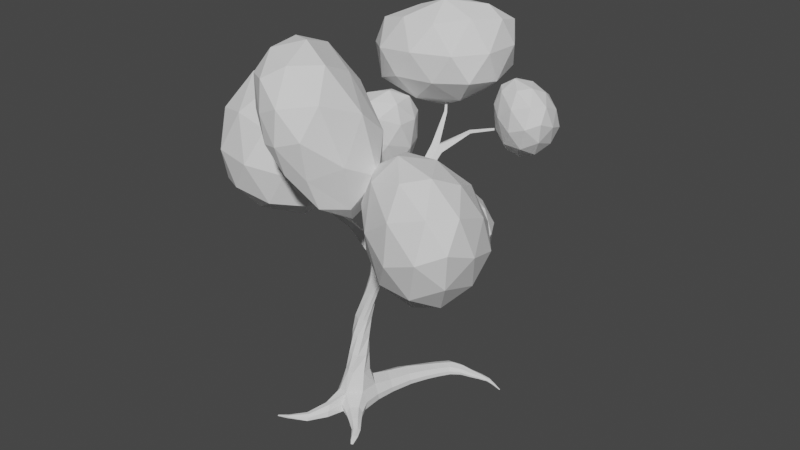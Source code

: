 # Source: tree.blend  (saved by Blender 2.91.10; exported with 4.5.12 LTS)
import bpy
from mathutils import Matrix  # noqa: F401  (used for matrix-valued properties, if any)

bpy.ops.wm.read_factory_settings(use_empty=True)
scene = bpy.context.scene
scene.name = 'Scene'

# ---- collections
col_collection = bpy.data.collections.new('Collection'); scene.collection.children.link(col_collection)

# ---- world
world_world = bpy.data.worlds.new('World'); scene.world = world_world
world_world.use_nodes = True; world_world.node_tree.nodes.clear()
_N = world_world.node_tree.nodes; _L = world_world.node_tree.links
n0 = _N.new('ShaderNodeOutputWorld'); n0.name = 'World Output'; n0.location = (300, 300)
n1 = _N.new('ShaderNodeBackground'); n1.name = 'Background'; n1.location = (10, 300)
n1.inputs[0].default_value = (0.05088, 0.05088, 0.05088, 1.0)
_L.new(n1.outputs[0], n0.inputs[0])
n0.is_active_output = True
world_world.color = (0.05088, 0.05088, 0.05088)
world_world.use_sun_shadow = False
world_world.sun_shadow_jitter_overblur = 0.0

# ---- meshes
me_cylindre = bpy.data.meshes.new('Cylindre')
me_cylindre.from_pydata([(-7.86, 10.17, -1.308), (-5.402, 5.604, 14.25), (8.799, 5.696, -1.07), (3.052, 5.969, 15.08), (9.376, -3.366, -0.9242), (4.332, 0.4269, 15.79), (0.03737, -11.17, -0.8359), (0.134, -3.434, 16.36), (-10.61, -3.608, -1.605), (-5.345, -1.754, 16.22), (-10.94, 2.387, -1.611), (-6.954, 2.255, 15.47), (-6.581, 7.181, 5.358), (5.41, 6.364, 6.039), (5.638, -2.125, 8.395), (-1.393, -6.672, 7.734), (-8.488, -2.919, 7.208), (-8.6, 1.708, 6.761), (8.519, -7.859, 4.039), (10.99, -6.806, -1.748), (4.206, -13.61, -1.204), (4.652, -11.57, 3.67), (11.87, -12.97, 3.225), (14.42, -11.41, -1.534), (8.137, -16.08, -1.524), (9.609, -14.46, 2.569), (15.82, -16.95, 0.9314), (17.07, -15.48, -1.267), (12.21, -18.16, -1.603), (13.66, -17.94, 0.4711), (17.74, -21.44, -0.167), (17.56, -19.23, -1.346), (15.11, -19.91, -1.849), (15.48, -21.96, -0.81), (17.97, -22.89, -1.21), (17.85, -21.85, -1.765), (16.2, -22.17, -2.001), (16.45, -23.13, -1.513), (-0.7075, 9.752, 32.04), (-6.554, 7.986, 32.27), (2.14, 7.779, 32.28), (1.235, 2.915, 33.28), (-3.515, 1.287, 33.8), (-7.359, 4.522, 33.32), (17.68, -24.06, -3.268), (17.63, -23.67, -3.476), (17.01, -23.79, -3.564), (17.11, -24.15, -3.381), (-0.5938, 11.42, 49.7), (-2.874, 7.346, 50.35), (2.996, 10.64, 48.79), (4.144, 7.048, 48.51), (1.703, 4.228, 49.15), (-1.887, 5.003, 50.06), (7.237, 11.25, 76.77), (6.73, 7.555, 77.4), (10.67, 12.56, 75.86), (13.59, 10.17, 75.58), (13.09, 6.479, 76.22), (9.662, 5.504, 77.04), (10.0, 22.42, 93.21), (7.638, 20.38, 95.36), (12.51, 20.98, 94.57), (8.563, 18.7, 96.82), (30.12, 2.599, 90.19), (29.04, 4.208, 92.76), (28.9, -0.02163, 90.03), (27.07, -0.143, 92.38), (0.0156, 13.23, -0.9431), (-1.369, 9.681, 14.39), (-6.0, -7.729, -1.181), (-2.605, -2.594, 16.29), (-4.835, -6.153, 7.205), (-0.4161, 12.04, 8.354), (-4.049, 10.17, 32.16), (-1.14, 2.101, 33.54), (-2.569, 9.865, 49.88), (2.923, 5.638, 48.83), (6.984, 9.403, 77.09), (13.34, 8.327, 75.9), (11.25, 9.39, 79.61), (7.98, 21.67, 94.45), (11.73, 18.39, 95.74), (29.51, 1.288, 90.11), (26.68, 2.732, 93.64), (6.799, 5.119, 61.61), (3.29, 5.38, 62.8), (7.486, 11.46, 63.1), (8.937, 8.239, 61.76), (2.083, 6.937, 64.15), (3.898, 11.57, 64.3), (7.868, 6.679, 61.68), (2.612, 9.457, 64.21), (1.671, 7.821, 22.74), (3.347, 3.733, 23.21), (-4.752, -0.6426, 24.19), (-7.225, 3.483, 23.46), (-6.081, 7.079, 22.29), (0.8838, -0.8928, 24.07), (-1.901, -1.08, 24.21), (-2.333, 8.979, 22.34), (1.918, 8.838, 40.63), (1.512, 5.686, 40.93), (-6.594, 8.285, 41.71), (-0.806, 11.47, 40.79), (-5.669, 4.311, 42.04), (-1.106, 2.936, 41.51), (0.3246, 4.7, 41.15), (-4.273, 11.26, 41.12), (0.9382, 5.514, 56.33), (6.14, 7.805, 55.27), (1.701, 11.23, 56.99), (4.084, 5.154, 55.41), (4.904, 10.68, 56.07), (-0.2552, 7.065, 57.2), (5.059, 6.461, 55.36), (0.2513, 9.618, 56.96), (10.47, 6.101, 71.03), (9.888, 12.02, 71.5), (5.741, 6.468, 73.75), (11.07, 7.57, 70.94), (5.844, 9.323, 72.6), (7.721, 4.523, 72.94), (11.97, 9.124, 70.74), (6.542, 11.11, 72.51), (5.336, 32.67, -1.285), (11.73, 26.2, -1.399), (9.366, 26.48, 4.421), (-1.189, 30.06, -1.539), (-0.3325, 27.48, 4.13), (4.856, 31.58, 5.57), (18.96, 51.2, -1.879), (19.57, 44.62, -1.962), (18.37, 45.87, 2.263), (14.1, 52.73, -2.063), (13.91, 50.67, 2.284), (18.19, 50.81, 3.097), (36.18, 54.53, -3.008), (35.54, 53.18, -2.425), (36.27, 53.56, -1.681), (35.68, 55.55, -2.496), (36.13, 55.27, -1.519), (36.92, 54.53, -2.029), (9.371, 14.54, -1.237), (6.896, 14.98, 5.397), (-4.724, 18.41, -1.147), (1.951, 21.08, -0.9263), (-3.999, 15.91, 4.631), (1.408, 20.22, 7.491), (6.237, 39.88, -1.493), (11.62, 40.36, -1.286), (6.295, 37.79, 3.132), (14.89, 34.17, -1.379), (11.03, 39.66, 4.308), (13.22, 34.9, 3.37), (10.17, 46.31, -1.778), (10.1, 44.23, 2.708), (14.61, 45.23, 3.702), (15.79, 40.38, 2.816), (15.29, 45.78, -1.582), (17.23, 39.39, -1.67), (27.38, 50.03, 0.2522), (28.04, 52.5, 0.7171), (27.79, 49.24, -2.102), (26.31, 54.07, -2.159), (28.48, 52.57, -2.056), (25.86, 53.19, 0.2152), (22.78, 52.55, 1.761), (23.36, 52.76, -1.943), (22.46, 49.05, 1.14), (23.2, 48.06, -2.004), (20.06, 54.28, -2.08), (19.71, 52.91, 1.127), (32.08, 51.86, -0.4754), (32.24, 51.23, -2.183), (31.98, 54.89, -2.224), (31.48, 54.4, -0.5274), (32.95, 53.5, -0.1382), (33.27, 53.48, -2.15), (39.16, 54.73, -4.303), (38.84, 54.06, -4.016), (39.2, 54.25, -3.649), (38.91, 55.23, -4.051), (39.13, 55.09, -3.57), (39.52, 54.73, -3.821), (40.37, 55.3, -5.419), (40.13, 54.78, -5.197), (40.4, 54.93, -4.914), (40.18, 55.69, -5.224), (40.35, 55.58, -4.853), (40.65, 55.3, -5.047), (40.37, 55.3, -5.419), (40.13, 54.78, -5.197), (40.4, 54.93, -4.914), (40.18, 55.69, -5.224), (40.35, 55.58, -4.853), (40.65, 55.3, -5.047), (41.69, 56.0, -6.7), (41.57, 55.75, -6.592), (41.7, 55.82, -6.453), (41.59, 56.19, -6.605), (41.68, 56.14, -6.423), (41.82, 56.0, -6.518), (-6.76, -24.54, 1.606), (-6.397, -27.06, -1.663), (-10.18, -25.32, -1.957), (-9.313, -24.15, 1.394), (-6.88, -15.68, -2.177), (-4.87, -15.24, 5.069), (-1.428, -15.76, 5.476), (0.3872, -18.91, -1.046), (7.105, 6.03, 2.484), (7.826, -2.441, 3.616), (-1.217, -8.479, 3.644), (-10.23, -3.584, 2.752), (-10.55, 1.99, 2.533), (-7.221, 8.674, 2.025), (9.535, -7.224, 1.138), (4.151, -12.8, 1.186), (13.01, -11.94, 0.7544), (8.231, -15.51, 0.3468), (16.44, -16.02, -0.395), (12.95, -17.87, -0.6292), (18.26, -19.79, -0.9863), (14.99, -21.41, -1.462), (18.52, -21.82, -1.717), (16.02, -23.13, -1.89), (18.26, -23.32, -3.602), (17.06, -23.97, -3.473), (-6.222, -7.507, 2.945), (10.55, 26.34, 1.511), (-0.7608, 28.77, 1.296), (18.97, 45.24, 0.1505), (14.0, 51.7, 0.1106), (35.91, 53.37, -2.053), (35.91, 55.41, -2.008), (-4.362, 17.16, 1.742), (8.134, 14.76, 2.08), (14.06, 34.53, 0.9958), (6.266, 38.83, 0.8199), (16.51, 39.89, 0.5731), (10.13, 45.27, 0.4652), (26.09, 53.63, -0.9719), (27.58, 49.63, -0.9251), (22.83, 48.55, -0.4322), (19.89, 53.6, -0.4765), (31.73, 54.64, -1.376), (32.16, 51.55, -1.329), (39.02, 54.15, -3.833), (39.02, 55.16, -3.81), (40.27, 54.86, -5.056), (40.26, 55.63, -5.039), (40.27, 54.86, -5.056), (40.26, 55.63, -5.039), (41.64, 55.79, -6.522), (41.64, 56.17, -6.514), (41.76, 56.0, -6.609), (-6.579, -25.8, -0.02868), (-10.32, -24.31, -0.5713), (-1.183, -17.46, 2.329), (-6.419, -15.43, 1.328), (-17.03, -30.19, -0.9752), (-17.59, -30.47, -1.784), (-17.35, -28.43, -1.929), (-16.46, -29.92, -0.1664), (-16.66, -28.66, -0.2712), (-17.0, -28.54, -1.1), (-23.61, -30.21, -3.034), (-23.53, -30.29, -3.206), (-23.46, -29.88, -3.229), (-23.69, -30.13, -2.862), (-23.68, -29.88, -2.94), (-23.57, -29.88, -3.085), (63.48, -16.53, 102.2), (63.73, -16.35, 103.2), (63.33, -16.95, 102.2), (63.21, -17.75, 103.0), (63.17, -17.38, 102.1), (63.35, -17.04, 103.7), (42.62, -6.536, 99.77), (43.6, -5.394, 98.9), (43.12, -6.712, 96.98), (42.78, -7.505, 96.92), (43.46, -5.918, 97.05), (42.48, -8.011, 98.6), (14.19, 39.75, 121.2), (13.33, 38.66, 122.4), (18.12, 38.93, 120.1), (15.04, 41.14, 119.6), (14.24, 37.08, 123.5), (16.83, 36.75, 121.5), (24.95, 47.43, 125.5), (22.8, 49.1, 124.5), (24.61, 47.32, 128.2), (22.83, 49.29, 126.5), (35.91, 58.21, 126.2), (34.75, 59.16, 125.7), (35.74, 58.12, 127.6), (34.77, 59.22, 126.8), (10.59, 51.63, 129.1), (9.509, 51.0, 130.2), (9.822, 50.02, 131.9), (12.63, 49.33, 131.8), (4.588, 60.11, 135.9), (4.125, 59.59, 135.8), (3.87, 59.0, 136.5), (4.687, 59.12, 137.5), (0.7188, 0.9699, 94.15), (3.229, -1.541, 93.59), (-0.6149, 0.1284, 91.95), (0.844, -2.281, 91.29), (-12.6, -13.9, 109.6), (-10.14, -15.77, 109.3), (-13.66, -14.58, 107.8), (-12.18, -16.37, 107.4), (-19.64, -22.99, 114.6), (-19.24, -23.26, 114.6), (-19.81, -23.1, 114.3), (-19.55, -23.37, 114.3), (-3.574, 63.71, 140.1), (-3.777, 63.47, 140.0), (-3.886, 63.18, 140.3), (-3.52, 63.22, 140.7), (45.1, 62.41, 126.6), (44.44, 62.97, 126.4), (45.0, 62.33, 127.4), (44.46, 62.99, 127.0)], [], [(73, 69, 3, 13), (13, 3, 5, 14), (14, 5, 7, 15), (72, 71, 9, 16), (96, 95, 42, 43), (16, 9, 11, 17), (17, 11, 1, 12), (68, 2, 4, 6, 70), (215, 17, 12, 216), (94, 93, 38, 40), (214, 16, 17, 215), (229, 72, 16, 214), (6, 4, 19, 20), (211, 13, 14, 212), (146, 145, 128, 125), (18, 21, 25, 22), (212, 14, 18, 217), (14, 15, 21, 18), (213, 6, 20, 218), (24, 23, 27, 28), (20, 19, 23, 24), (218, 20, 24, 220), (217, 18, 22, 219), (222, 28, 32, 224), (220, 24, 28, 222), (219, 22, 26, 221), (22, 25, 29, 26), (30, 33, 37, 34), (221, 26, 30, 223), (26, 29, 33, 30), (28, 27, 31, 32), (226, 36, 46, 228), (32, 31, 35, 36), (224, 32, 36, 226), (223, 30, 34, 225), (108, 103, 49, 76), (102, 101, 50, 51), (100, 97, 39, 74), (98, 94, 40, 41), (97, 96, 43, 39), (99, 98, 41, 75), (227, 44, 47, 228), (225, 34, 44, 227), (34, 37, 47, 44), (36, 35, 45, 46), (123, 118, 56, 57), (122, 117, 58, 59), (103, 105, 53, 49), (107, 102, 51, 77), (101, 104, 48, 50), (105, 106, 52, 53), (56, 54, 60, 62), (79, 57, 64, 83), (121, 119, 55, 78), (55, 119, 309, 307), (120, 123, 57, 79), (118, 124, 54, 56), (81, 61, 286, 285), (80, 56, 62, 82), (78, 55, 61, 81), (55, 59, 63, 61), (282, 281, 275, 277), (80, 59, 67, 84), (59, 58, 66, 67), (57, 56, 65, 64), (56, 80, 84, 65), (280, 279, 278, 274), (54, 78, 81, 60), (59, 80, 82, 63), (61, 63, 289, 286), (117, 120, 79, 58), (124, 121, 78, 54), (58, 79, 83, 66), (106, 107, 77, 52), (95, 99, 75, 42), (93, 100, 74, 38), (104, 108, 76, 48), (237, 143, 126, 230), (260, 207, 205, 258), (0, 68, 70, 8, 10), (15, 7, 71, 72), (12, 1, 69, 73), (111, 116, 92, 90), (112, 115, 91, 85), (113, 111, 90, 87), (115, 110, 88, 91), (114, 109, 86, 89), (116, 114, 89, 92), (109, 112, 85, 86), (110, 113, 87, 88), (3, 69, 100, 93), (9, 71, 99, 95), (71, 7, 98, 99), (1, 11, 96, 97), (7, 5, 94, 98), (69, 1, 97, 100), (5, 3, 93, 94), (11, 9, 95, 96), (38, 74, 108, 104), (42, 75, 107, 106), (43, 42, 106, 105), (40, 38, 104, 101), (75, 41, 102, 107), (39, 43, 105, 103), (41, 40, 101, 102), (74, 39, 103, 108), (51, 50, 113, 110), (53, 52, 112, 109), (76, 49, 114, 116), (49, 53, 109, 114), (77, 51, 110, 115), (50, 48, 111, 113), (52, 77, 115, 112), (48, 76, 116, 111), (90, 92, 121, 124), (85, 91, 120, 117), (87, 90, 124, 118), (91, 88, 123, 120), (89, 86, 122, 119), (92, 89, 119, 121), (86, 85, 117, 122), (88, 87, 118, 123), (241, 156, 135, 233), (159, 155, 134, 131), (236, 147, 129, 231), (148, 144, 127, 130), (147, 148, 130, 129), (143, 146, 125, 126), (247, 174, 138, 234), (177, 173, 139, 142), (160, 159, 131, 132), (156, 157, 136, 135), (157, 158, 133, 136), (240, 160, 132, 232), (138, 137, 179, 180), (235, 141, 183, 249), (178, 175, 140, 137), (246, 176, 141, 235), (174, 178, 137, 138), (176, 177, 142, 141), (2, 68, 146, 143), (12, 73, 148, 147), (73, 13, 144, 148), (216, 12, 147, 236), (211, 2, 143, 237), (68, 0, 145, 146), (230, 126, 152, 238), (130, 127, 154, 153), (129, 130, 153, 151), (126, 125, 150, 152), (125, 128, 149, 150), (231, 129, 151, 239), (238, 152, 160, 240), (153, 154, 158, 157), (151, 153, 157, 156), (152, 150, 159, 160), (150, 149, 155, 159), (239, 151, 156, 241), (172, 167, 162, 166), (170, 168, 165, 163), (245, 172, 166, 242), (168, 171, 164, 165), (167, 169, 161, 162), (244, 170, 163, 243), (232, 132, 170, 244), (136, 133, 169, 167), (131, 134, 171, 168), (233, 135, 172, 245), (132, 131, 168, 170), (135, 136, 167, 172), (166, 162, 177, 176), (163, 165, 178, 174), (242, 166, 176, 246), (165, 164, 175, 178), (162, 161, 173, 177), (243, 163, 174, 247), (249, 183, 189, 251), (179, 182, 188, 185), (141, 142, 184, 183), (142, 139, 181, 184), (234, 138, 180, 248), (137, 140, 182, 179), (190, 187, 193, 196), (189, 190, 196, 195), (180, 179, 185, 186), (183, 184, 190, 189), (184, 181, 187, 190), (248, 180, 186, 250), (253, 195, 201, 255), (191, 194, 200, 197), (250, 186, 192, 252), (185, 188, 194, 191), (251, 189, 195, 253), (186, 185, 191, 192), (256, 202, 199, 254), (255, 201, 202, 256), (192, 191, 197, 198), (195, 196, 202, 201), (196, 193, 199, 202), (252, 192, 198, 254), (204, 257, 261, 262), (209, 208, 206, 203), (207, 210, 204, 205), (259, 209, 203, 257), (213, 15, 209, 259), (70, 6, 210, 207), (15, 72, 208, 209), (229, 70, 207, 260), (72, 229, 260, 208), (6, 213, 259, 210), (210, 259, 257, 204), (203, 206, 265, 264), (193, 252, 254, 199), (200, 255, 256, 197), (197, 256, 254, 198), (188, 251, 253, 194), (187, 250, 252, 193), (194, 253, 255, 200), (181, 248, 250, 187), (139, 234, 248, 181), (182, 249, 251, 188), (161, 243, 247, 173), (164, 242, 246, 175), (134, 233, 245, 171), (133, 232, 244, 169), (169, 244, 243, 161), (171, 245, 242, 164), (149, 239, 241, 155), (154, 238, 240, 158), (128, 231, 239, 149), (127, 230, 238, 154), (13, 211, 237, 144), (0, 216, 236, 145), (175, 246, 235, 140), (140, 235, 249, 182), (158, 240, 232, 133), (173, 247, 234, 139), (145, 236, 231, 128), (155, 241, 233, 134), (208, 260, 258, 206), (144, 237, 230, 127), (35, 225, 227, 45), (45, 227, 228, 46), (31, 223, 225, 35), (33, 224, 226, 37), (37, 226, 228, 47), (27, 221, 223, 31), (23, 219, 221, 27), (25, 220, 222, 29), (29, 222, 224, 33), (19, 217, 219, 23), (21, 218, 220, 25), (15, 213, 218, 21), (4, 212, 217, 19), (2, 211, 212, 4), (70, 229, 214, 8), (8, 214, 215, 10), (10, 215, 216, 0), (266, 263, 269, 272), (265, 266, 272, 271), (257, 203, 264, 261), (258, 205, 263, 266), (205, 204, 262, 263), (206, 258, 266, 265), (267, 270, 271, 272), (268, 267, 272, 269), (263, 262, 268, 269), (261, 264, 270, 267), (264, 265, 271, 270), (262, 261, 267, 268), (278, 276, 277, 275), (274, 278, 275, 273), (281, 283, 273, 275), (279, 284, 276, 278), (284, 282, 277, 276), (283, 280, 274, 273), (64, 65, 280, 283), (67, 66, 282, 284), (84, 67, 284, 279), (83, 64, 283, 281), (65, 84, 279, 280), (66, 83, 281, 282), (290, 285, 299, 302), (290, 287, 291, 293), (60, 81, 285, 288), (82, 62, 287, 290), (62, 60, 288, 287), (63, 82, 290, 289), (292, 294, 298, 296), (287, 288, 292, 291), (285, 290, 293, 294), (288, 285, 294, 292), (298, 297, 325, 326), (291, 292, 296, 295), (294, 293, 297, 298), (293, 291, 295, 297), (301, 302, 306, 305), (286, 289, 301, 300), (285, 286, 300, 299), (289, 290, 302, 301), (303, 304, 320, 319), (299, 300, 304, 303), (302, 299, 303, 306), (300, 301, 305, 304), (309, 310, 314, 313), (122, 59, 308, 310), (119, 122, 310, 309), (59, 55, 307, 308), (314, 312, 316, 318), (307, 309, 313, 311), (310, 308, 312, 314), (308, 307, 311, 312), (317, 318, 316, 315), (312, 311, 315, 316), (313, 314, 318, 317), (311, 313, 317, 315), (319, 320, 321, 322), (306, 303, 319, 322), (304, 305, 321, 320), (305, 306, 322, 321), (324, 326, 325, 323), (297, 295, 323, 325), (296, 298, 326, 324), (295, 296, 324, 323)])
_uv = me_cylindre.uv_layers.new(name='CarteUV')
_uv.uv.foreach_set('vector', [0.9167, 0.5963, 0.9167, 1.0, 0.8333, 1.0, 0.8333, 0.5963, 0.8333, 0.5963, 0.8333, 1.0, 0.6667, 1.0, 0.6667, 0.5963, 0.6667, 0.5963, 0.6667, 1.0, 0.5, 1.0, 0.5, 0.5963, 0.4167, 0.5963, 0.4167, 1.0, 0.3333, 1.0, 0.3333, 0.5963, 0.1667, 1.0, 0.3333, 1.0, 0.3333, 1.0, 0.1667, 1.0, 0.3333, 0.5963, 0.3333, 1.0, 0.1667, 1.0, 0.1667, 0.5963, 0.1667, 0.5963, 0.1667, 1.0, -8.941e-08, 1.0, -8.941e-08, 0.5963, 0.8539, 0.43, 0.9578, 0.37, 0.9578, 0.13, 0.75, 0.01, 0.6461, 0.07, 0.1667, 0.5482, 0.1667, 0.5963, -8.941e-08, 0.5963, -8.941e-08, 0.5482, 0.6667, 1.0, 0.8333, 1.0, 0.8333, 1.0, 0.6667, 1.0, 0.3333, 0.5482, 0.3333, 0.5963, 0.1667, 0.5963, 0.1667, 0.5482, 0.4167, 0.5482, 0.4167, 0.5963, 0.3333, 0.5963, 0.3333, 0.5482, 0.75, 0.01, 0.9578, 0.13, 0.9578, 0.13, 0.6898, -0.02473, 0.8333, 0.5482, 0.8333, 0.5963, 0.6667, 0.5963, 0.6667, 0.5482, 0.8539, 0.43, 0.75, 0.49, 0.75, 0.49, 0.8539, 0.43, 0.6667, 0.5963, 0.5, 0.5963, 0.5, 0.5963, 0.6667, 0.5963, 0.6667, 0.5482, 0.6667, 0.5963, 0.6667, 0.5963, 0.6667, 0.5482, 0.6667, 0.5963, 0.5, 0.5963, 0.5, 0.5963, 0.6667, 0.5963, 0.5, 0.5482, 0.5, 0.5, 0.5, 0.4504, 0.5, 0.5482, 0.75, 0.01, 0.9578, 0.13, 0.9578, 0.13, 0.75, 0.01, 0.6898, -0.02473, 0.9578, 0.13, 0.9578, 0.13, 0.75, 0.01, 0.5, 0.5482, 0.5, 0.4504, 0.5, 0.5, 0.5, 0.5482, 0.6667, 0.5482, 0.6667, 0.5963, 0.6667, 0.5963, 0.6667, 0.5482, 0.5, 0.5482, 0.5, 0.5, 0.5, 0.5, 0.5, 0.5482, 0.5, 0.5482, 0.5, 0.5, 0.5, 0.5, 0.5, 0.5482, 0.6667, 0.5482, 0.6667, 0.5963, 0.6667, 0.5963, 0.6667, 0.5482, 0.6667, 0.5963, 0.5, 0.5963, 0.5, 0.5963, 0.6667, 0.5963, 0.6667, 0.5963, 0.5, 0.5963, 0.5, 0.5963, 0.6667, 0.5963, 0.6667, 0.5482, 0.6667, 0.5963, 0.6667, 0.5963, 0.6667, 0.5482, 0.6667, 0.5963, 0.5, 0.5963, 0.5, 0.5963, 0.6667, 0.5963, 0.75, 0.01, 0.9578, 0.13, 0.9578, 0.13, 0.75, 0.01, 0.5, 0.5482, 0.5, 0.5, 0.5, 0.5, 0.5, 0.5482, 0.75, 0.01, 0.9578, 0.13, 0.9578, 0.13, 0.75, 0.01, 0.5, 0.5482, 0.5, 0.5, 0.5, 0.5, 0.5, 0.5482, 0.6667, 0.5482, 0.6667, 0.5963, 0.6667, 0.5963, 0.6667, 0.5482, 0.9167, 1.0, 1.0, 1.0, 1.0, 1.0, 0.9167, 1.0, 0.5, 1.0, 0.6667, 1.0, 0.6667, 1.0, 0.5, 1.0, 0.9167, 1.0, 1.0, 1.0, 1.0, 1.0, 0.9167, 1.0, 0.5, 1.0, 0.6667, 1.0, 0.6667, 1.0, 0.5, 1.0, -8.941e-08, 1.0, 0.1667, 1.0, 0.1667, 1.0, -8.941e-08, 1.0, 0.4167, 1.0, 0.5, 1.0, 0.5, 1.0, 0.4167, 1.0, 0.6667, 0.5482, 0.6667, 0.5963, 0.5, 0.5963, 0.5, 0.5482, 0.6667, 0.5482, 0.6667, 0.5963, 0.6667, 0.5963, 0.6667, 0.5482, 0.6667, 0.5963, 0.5, 0.5963, 0.5, 0.5963, 0.6667, 0.5963, 0.75, 0.01, 0.9578, 0.13, 0.9578, 0.13, 0.75, 0.01, 0.5, 1.0, 0.6667, 1.0, 0.6667, 1.0, 0.5, 1.0, 0.1667, 1.0, 0.3333, 1.0, 0.3333, 1.0, 0.1667, 1.0, -8.941e-08, 1.0, 0.1667, 1.0, 0.1667, 1.0, -8.941e-08, 1.0, 0.4167, 1.0, 0.5, 1.0, 0.5, 1.0, 0.4167, 1.0, 0.6667, 1.0, 0.8333, 1.0, 0.8333, 1.0, 0.6667, 1.0, 0.1667, 1.0, 0.3333, 1.0, 0.3333, 1.0, 0.1667, 1.0, 0.6667, 1.0, 0.8333, 1.0, 0.8333, 1.0, 0.6667, 1.0, 0.4167, 1.0, 0.5, 1.0, 0.5, 1.0, 0.4167, 1.0, 0.9167, 1.0, 1.0, 1.0, 1.0, 1.0, 0.9167, 1.0, 1.0, 1.0, 1.0, 1.0, 1.0, 1.0, 1.0, 1.0, 0.4167, 1.0, 0.5, 1.0, 0.5, 1.0, 0.4167, 1.0, 0.6667, 1.0, 0.8333, 1.0, 0.8333, 1.0, 0.6667, 1.0, 0.9167, 1.0, 1.0, 1.0, 1.02, 1.0, 0.9316, 1.0, 0.25, 0.25, 0.4578, 0.13, 0.4578, 0.13, 0.25, 0.25, 0.9167, 1.0, 1.0, 1.0, 1.0, 1.0, 0.9167, 1.0, -8.941e-08, 1.0, 0.1667, 1.0, 0.1667, 1.0, -8.941e-08, 1.0, 0.3333, 1.0, 0.4167, 1.0, 0.4167, 1.0, 0.3333, 1.0, 0.25, 0.25, 0.04215, 0.37, 0.04215, 0.37, 0.25, 0.25, 0.1667, 1.0, 0.3333, 1.0, 0.3333, 1.0, 0.1667, 1.0, 0.5, 1.0, 0.6667, 1.0, 0.6667, 1.0, 0.5, 1.0, 0.4578, 0.13, 0.25, 0.25, 0.25, 0.25, 0.4578, 0.13, 0.4578, 0.13, 0.25, 0.25, 0.25, 0.25, 0.4578, 0.13, 0.8333, 1.0, 0.9167, 1.0, 0.9167, 1.0, 0.8333, 1.0, 0.04215, 0.37, 0.25, 0.25, 0.25, 0.25, 0.04215, 0.37, -8.941e-08, 1.0, 0.1667, 1.0, 0.1667, 1.0, 0.03218, 1.0, 0.3333, 1.0, 0.4167, 1.0, 0.4167, 1.0, 0.3333, 1.0, 0.8333, 1.0, 0.9167, 1.0, 0.9167, 1.0, 0.8333, 1.0, 0.3333, 1.0, 0.4167, 1.0, 0.4167, 1.0, 0.3333, 1.0, 0.3333, 1.0, 0.4167, 1.0, 0.4167, 1.0, 0.3333, 1.0, 0.3333, 1.0, 0.4167, 1.0, 0.4167, 1.0, 0.3333, 1.0, 0.8333, 1.0, 0.9167, 1.0, 0.9167, 1.0, 0.8333, 1.0, 0.8333, 1.0, 0.9167, 1.0, 0.9167, 1.0, 0.8333, 1.0, 0.8333, 0.5482, 0.8333, 0.5, 0.8333, 0.5, 0.8333, 0.5482, 0.4167, 0.5482, 0.4167, 0.5, 0.4167, 0.5, 0.4167, 0.5482, 0.75, 0.49, 0.8539, 0.43, 0.6461, 0.07, 0.5422, 0.13, 0.5422, 0.37, 0.5, 0.5963, 0.5, 1.0, 0.4167, 1.0, 0.4167, 0.5963, 1.0, 0.5963, 1.0, 1.0, 0.9167, 1.0, 0.9167, 0.5963, 0.8333, 1.0, 0.9167, 1.0, 0.9167, 1.0, 0.8333, 1.0, 0.3333, 1.0, 0.4167, 1.0, 0.4167, 1.0, 0.3333, 1.0, 0.6667, 1.0, 0.8333, 1.0, 0.8333, 1.0, 0.6667, 1.0, 0.4167, 1.0, 0.5, 1.0, 0.5, 1.0, 0.4167, 1.0, -8.941e-08, 1.0, 0.1667, 1.0, 0.1667, 1.0, -8.941e-08, 1.0, 0.9167, 1.0, 1.0, 1.0, 1.0, 1.0, 0.9167, 1.0, 0.1667, 1.0, 0.3333, 1.0, 0.3333, 1.0, 0.1667, 1.0, 0.5, 1.0, 0.6667, 1.0, 0.6667, 1.0, 0.5, 1.0, 0.8333, 1.0, 0.9167, 1.0, 0.9167, 1.0, 0.8333, 1.0, 0.3333, 1.0, 0.4167, 1.0, 0.4167, 1.0, 0.3333, 1.0, 0.4167, 1.0, 0.5, 1.0, 0.5, 1.0, 0.4167, 1.0, -8.941e-08, 1.0, 0.1667, 1.0, 0.1667, 1.0, -8.941e-08, 1.0, 0.5, 1.0, 0.6667, 1.0, 0.6667, 1.0, 0.5, 1.0, 0.9167, 1.0, 1.0, 1.0, 1.0, 1.0, 0.9167, 1.0, 0.6667, 1.0, 0.8333, 1.0, 0.8333, 1.0, 0.6667, 1.0, 0.1667, 1.0, 0.3333, 1.0, 0.3333, 1.0, 0.1667, 1.0, 0.8333, 1.0, 0.9167, 1.0, 0.9167, 1.0, 0.8333, 1.0, 0.3333, 1.0, 0.4167, 1.0, 0.4167, 1.0, 0.3333, 1.0, 0.1667, 1.0, 0.3333, 1.0, 0.3333, 1.0, 0.1667, 1.0, 0.6667, 1.0, 0.8333, 1.0, 0.8333, 1.0, 0.6667, 1.0, 0.4167, 1.0, 0.5, 1.0, 0.5, 1.0, 0.4167, 1.0, -8.941e-08, 1.0, 0.1667, 1.0, 0.1667, 1.0, -8.941e-08, 1.0, 0.5, 1.0, 0.6667, 1.0, 0.6667, 1.0, 0.5, 1.0, 0.9167, 1.0, 1.0, 1.0, 1.0, 1.0, 0.9167, 1.0, 0.5, 1.0, 0.6667, 1.0, 0.6667, 1.0, 0.5, 1.0, 0.1667, 1.0, 0.3333, 1.0, 0.3333, 1.0, 0.1667, 1.0, 0.9167, 1.0, 1.0, 1.0, 1.0, 1.0, 0.9167, 1.0, -8.941e-08, 1.0, 0.1667, 1.0, 0.1667, 1.0, -8.941e-08, 1.0, 0.4167, 1.0, 0.5, 1.0, 0.5, 1.0, 0.4167, 1.0, 0.6667, 1.0, 0.8333, 1.0, 0.8333, 1.0, 0.6667, 1.0, 0.3333, 1.0, 0.4167, 1.0, 0.4167, 1.0, 0.3333, 1.0, 0.8333, 1.0, 0.9167, 1.0, 0.9167, 1.0, 0.8333, 1.0, 0.8333, 1.0, 0.9167, 1.0, 0.9167, 1.0, 0.8333, 1.0, 0.3333, 1.0, 0.4167, 1.0, 0.4167, 1.0, 0.3333, 1.0, 0.6667, 1.0, 0.8333, 1.0, 0.8333, 1.0, 0.6667, 1.0, 0.4167, 1.0, 0.5, 1.0, 0.5, 1.0, 0.4167, 1.0, -8.941e-08, 1.0, 0.1667, 1.0, 0.1667, 1.0, -8.941e-08, 1.0, 0.9167, 1.0, 1.0, 1.0, 1.0, 1.0, 0.9167, 1.0, 0.1667, 1.0, 0.3333, 1.0, 0.3333, 1.0, 0.1667, 1.0, 0.5, 1.0, 0.6667, 1.0, 0.6667, 1.0, 0.5, 1.0, -8.941e-08, 0.5482, -8.941e-08, 0.5963, -8.941e-08, 0.5963, -8.941e-08, 0.5482, 0.8539, 0.43, 0.75, 0.49, 0.75, 0.49, 0.8539, 0.43, -8.941e-08, 0.5482, -8.941e-08, 0.5963, -8.941e-08, 0.5963, -8.941e-08, 0.5482, 0.9167, 0.5963, 0.8333, 0.5963, 0.8333, 0.5963, 0.9167, 0.5963, 1.0, 0.5963, 0.9167, 0.5963, 0.9167, 0.5963, 1.0, 0.5963, 0.9578, 0.37, 0.8539, 0.43, 0.8539, 0.43, 0.9578, 0.37, 0.8333, 0.5482, 0.8333, 0.5, 0.8333, 0.5, 0.8333, 0.5482, 0.9167, 0.5963, 0.8333, 0.5963, 0.8333, 0.5963, 0.9167, 0.5963, 0.9578, 0.37, 0.8539, 0.43, 0.8539, 0.43, 0.9578, 0.37, 1.0, 0.5963, 0.9167, 0.5963, 0.9167, 0.5963, 1.0, 0.5963, 0.9167, 0.5963, 0.8333, 0.5963, 0.8333, 0.5963, 0.9167, 0.5963, 0.8333, 0.5482, 0.8333, 0.5, 0.8333, 0.5, 0.8333, 0.5482, 0.9578, 0.37, 0.8539, 0.43, 0.8539, 0.43, 0.9578, 0.37, -8.941e-08, 0.5482, -8.941e-08, 0.5963, -8.941e-08, 0.5963, -8.941e-08, 0.5482, 0.8539, 0.43, 0.75, 0.49, 0.75, 0.49, 0.8539, 0.43, -8.941e-08, 0.5482, -8.941e-08, 0.5963, -8.941e-08, 0.5963, -8.941e-08, 0.5482, 0.9578, 0.37, 0.8539, 0.43, 0.8539, 0.43, 0.9578, 0.37, 1.0, 0.5963, 0.9167, 0.5963, 0.9167, 0.5963, 1.0, 0.5963, 0.9578, 0.37, 0.8539, 0.43, 0.8539, 0.43, 0.9578, 0.37, 1.0, 0.5963, 0.9167, 0.5963, 0.9167, 0.5963, 1.0, 0.5963, 0.9167, 0.5963, 0.8333, 0.5963, 0.8333, 0.5963, 0.9167, 0.5963, -8.941e-08, 0.5482, -8.941e-08, 0.5963, -8.941e-08, 0.5963, -8.941e-08, 0.5482, 0.8333, 0.5482, 0.8333, 0.5, 0.8333, 0.5, 0.8333, 0.5482, 0.8539, 0.43, 0.75, 0.49, 0.75, 0.49, 0.8539, 0.43, 0.8333, 0.5482, 0.8333, 0.5, 0.8333, 0.5, 0.8333, 0.5482, 0.9167, 0.5963, 0.8333, 0.5963, 0.8333, 0.5963, 0.9167, 0.5963, 1.0, 0.5963, 0.9167, 0.5963, 0.9167, 0.5963, 1.0, 0.5963, 0.9578, 0.37, 0.8539, 0.43, 0.8539, 0.43, 0.9578, 0.37, 0.8539, 0.43, 0.75, 0.49, 0.75, 0.49, 0.8539, 0.43, -8.941e-08, 0.5482, -8.941e-08, 0.5963, -8.941e-08, 0.5963, -8.941e-08, 0.5482, 0.8333, 0.5482, 0.8333, 0.5, 0.8333, 0.5, 0.8333, 0.5482, 0.9167, 0.5963, 0.8333, 0.5963, 0.8333, 0.5963, 0.9167, 0.5963, 1.0, 0.5963, 0.9167, 0.5963, 0.9167, 0.5963, 1.0, 0.5963, 0.9578, 0.37, 0.8539, 0.43, 0.8539, 0.43, 0.9578, 0.37, 0.8539, 0.43, 0.75, 0.49, 0.75, 0.49, 0.8539, 0.43, -8.941e-08, 0.5482, -8.941e-08, 0.5963, -8.941e-08, 0.5963, -8.941e-08, 0.5482, 1.0, 0.5963, 0.9167, 0.5963, 0.9167, 0.5963, 1.0, 0.5963, 0.9578, 0.37, 0.8539, 0.43, 0.8539, 0.43, 0.9578, 0.37, -8.941e-08, 0.5482, -8.941e-08, 0.5963, -8.941e-08, 0.5963, -8.941e-08, 0.5482, 0.8539, 0.43, 0.75, 0.49, 0.75, 0.49, 0.8539, 0.43, 0.9167, 0.5963, 0.8333, 0.5963, 0.8333, 0.5963, 0.9167, 0.5963, 0.8333, 0.5482, 0.8333, 0.5, 0.8333, 0.5, 0.8333, 0.5482, 0.8333, 0.5482, 0.8333, 0.5, 0.8333, 0.5, 0.8333, 0.5482, 0.9167, 0.5963, 0.8333, 0.5963, 0.8333, 0.5963, 0.9167, 0.5963, 0.8539, 0.43, 0.75, 0.49, 0.75, 0.49, 0.8539, 0.43, -8.941e-08, 0.5482, -8.941e-08, 0.5963, -8.941e-08, 0.5963, -8.941e-08, 0.5482, 0.9578, 0.37, 0.8539, 0.43, 0.8539, 0.43, 0.9578, 0.37, 1.0, 0.5963, 0.9167, 0.5963, 0.9167, 0.5963, 1.0, 0.5963, 1.0, 0.5963, 0.9167, 0.5963, 0.9167, 0.5963, 1.0, 0.5963, 0.9578, 0.37, 0.8539, 0.43, 0.8539, 0.43, 0.9578, 0.37, -8.941e-08, 0.5482, -8.941e-08, 0.5963, -8.941e-08, 0.5963, -8.941e-08, 0.5482, 0.8539, 0.43, 0.75, 0.49, 0.75, 0.49, 0.8539, 0.43, 0.9167, 0.5963, 0.8333, 0.5963, 0.8333, 0.5963, 0.9167, 0.5963, 0.8333, 0.5482, 0.8333, 0.5, 0.8333, 0.5, 0.8333, 0.5482, -8.941e-08, 0.5482, -8.941e-08, 0.5963, -8.941e-08, 0.5963, -8.941e-08, 0.5482, 0.8539, 0.43, 0.75, 0.49, 0.75, 0.49, 0.8539, 0.43, 1.0, 0.5963, 0.9167, 0.5963, 0.9167, 0.5963, 1.0, 0.5963, 0.9167, 0.5963, 0.8333, 0.5963, 0.8333, 0.5963, 0.9167, 0.5963, 0.8333, 0.5482, 0.8333, 0.5, 0.8333, 0.5, 0.8333, 0.5482, 0.8539, 0.43, 0.75, 0.49, 0.75, 0.49, 0.8539, 0.43, 0.9167, 0.5963, 0.8333, 0.5963, 0.8333, 0.5963, 0.9167, 0.5963, 1.0, 0.5963, 0.9167, 0.5963, 0.9167, 0.5963, 1.0, 0.5963, 0.9578, 0.37, 0.8539, 0.43, 0.8539, 0.43, 0.9578, 0.37, 1.0, 0.5963, 0.9167, 0.5963, 0.9167, 0.5963, 1.0, 0.5963, 0.9167, 0.5963, 0.8333, 0.5963, 0.8333, 0.5963, 0.9167, 0.5963, 0.8333, 0.5482, 0.8333, 0.5, 0.8333, 0.5, 0.8333, 0.5482, -8.941e-08, 0.5482, -8.941e-08, 0.5963, -8.941e-08, 0.5963, -8.941e-08, 0.5482, 0.8539, 0.43, 0.75, 0.49, 0.75, 0.49, 0.8539, 0.43, 0.8333, 0.5482, 0.8333, 0.5, 0.8333, 0.5, 0.8333, 0.5482, 0.8539, 0.43, 0.75, 0.49, 0.75, 0.49, 0.8539, 0.43, -8.941e-08, 0.5482, -8.941e-08, 0.5963, -8.941e-08, 0.5963, -8.941e-08, 0.5482, 0.9578, 0.37, 0.8539, 0.43, 0.8539, 0.43, 0.9578, 0.37, 0.9167, 0.5482, 0.9167, 0.5963, 0.8333, 0.5963, 0.8333, 0.5482, 1.0, 0.5482, 1.0, 0.5963, 0.9167, 0.5963, 0.9167, 0.5482, 0.9578, 0.37, 0.8539, 0.43, 0.8539, 0.43, 0.9578, 0.37, 1.0, 0.5963, 0.9167, 0.5963, 0.9167, 0.5963, 1.0, 0.5963, 0.9167, 0.5963, 0.8333, 0.5963, 0.8333, 0.5963, 0.9167, 0.5963, 0.8333, 0.5482, 0.8333, 0.5, 0.8333, 0.5, 0.8333, 0.5482, 0.5, 0.5, 0.5, 0.5482, 0.5, 0.5482, 0.5, 0.5, 0.5, 0.5963, 0.4167, 0.5963, 0.4167, 0.5963, 0.5, 0.5963, 0.6461, 0.07, 0.75, 0.01, 0.75, 0.01, 0.6461, 0.07, 0.5, 0.5482, 0.5, 0.5963, 0.5, 0.5963, 0.5, 0.5482, 0.5, 0.5482, 0.5, 0.5963, 0.5, 0.5963, 0.5, 0.5482, 0.6461, 0.07, 0.75, 0.01, 0.75, 0.01, 0.6461, 0.07, 0.5, 0.5963, 0.4167, 0.5963, 0.4167, 0.5963, 0.5, 0.5963, 0.4167, 0.5482, 0.4167, 0.5, 0.4167, 0.5, 0.4167, 0.5482, 0.4167, 0.5963, 0.4167, 0.5482, 0.4167, 0.5482, 0.4167, 0.5963, 0.5, 0.5, 0.5, 0.5482, 0.5, 0.5482, 0.5, 0.5, 0.5, 0.5, 0.5, 0.5482, 0.5, 0.5482, 0.5, 0.5, 0.5, 0.5963, 0.4167, 0.5963, 0.4167, 0.5963, 0.5, 0.5963, 0.8333, 0.5963, 0.8333, 0.5482, 0.8333, 0.5482, 0.8333, 0.5963, 1.0, 0.5, 1.0, 0.5482, 0.9167, 0.5482, 0.9167, 0.5, 0.9167, 0.5, 0.9167, 0.5482, 0.8333, 0.5482, 0.8333, 0.5, -8.941e-08, 0.5, -8.941e-08, 0.5482, -8.941e-08, 0.5482, -8.941e-08, 0.5, 0.8333, 0.5963, 0.8333, 0.5482, 0.8333, 0.5482, 0.8333, 0.5963, -8.941e-08, 0.5, -8.941e-08, 0.5482, -8.941e-08, 0.5482, -8.941e-08, 0.5, 0.8333, 0.5963, 0.8333, 0.5482, 0.8333, 0.5482, 0.8333, 0.5963, 0.8333, 0.5963, 0.8333, 0.5482, 0.8333, 0.5482, 0.8333, 0.5963, -8.941e-08, 0.5, -8.941e-08, 0.5482, -8.941e-08, 0.5482, -8.941e-08, 0.5, 0.8333, 0.5963, 0.8333, 0.5482, 0.8333, 0.5482, 0.8333, 0.5963, -8.941e-08, 0.5, -8.941e-08, 0.5482, -8.941e-08, 0.5482, -8.941e-08, 0.5, -8.941e-08, 0.5, -8.941e-08, 0.5482, -8.941e-08, 0.5482, -8.941e-08, 0.5, 0.8333, 0.5963, 0.8333, 0.5482, 0.8333, 0.5482, 0.8333, 0.5963, 0.8333, 0.5963, 0.8333, 0.5482, 0.8333, 0.5482, 0.8333, 0.5963, -8.941e-08, 0.5, -8.941e-08, 0.5482, -8.941e-08, 0.5482, -8.941e-08, 0.5, -8.941e-08, 0.5, -8.941e-08, 0.5482, -8.941e-08, 0.5482, -8.941e-08, 0.5, 0.8333, 0.5963, 0.8333, 0.5482, 0.8333, 0.5482, 0.8333, 0.5963, -8.941e-08, 0.5, -8.941e-08, 0.5482, -8.941e-08, 0.5482, -8.941e-08, 0.5, 0.8333, 0.5963, 0.8333, 0.5482, 0.8333, 0.5482, 0.8333, 0.5963, 0.8333, 0.5963, 0.8333, 0.5482, 0.8333, 0.5482, 0.8333, 0.5963, -8.941e-08, 0.5, -8.941e-08, 0.5482, -8.941e-08, 0.5482, -8.941e-08, 0.5, -8.941e-08, 0.5, -8.941e-08, 0.5482, -8.941e-08, 0.5482, -8.941e-08, 0.5, -8.941e-08, 0.5, -8.941e-08, 0.5482, -8.941e-08, 0.5482, -8.941e-08, 0.5, 0.8333, 0.5963, 0.8333, 0.5482, 0.8333, 0.5482, 0.8333, 0.5963, 0.8333, 0.5963, 0.8333, 0.5482, 0.8333, 0.5482, 0.8333, 0.5963, -8.941e-08, 0.5, -8.941e-08, 0.5482, -8.941e-08, 0.5482, -8.941e-08, 0.5, -8.941e-08, 0.5, -8.941e-08, 0.5482, -8.941e-08, 0.5482, -8.941e-08, 0.5, 0.4167, 0.5963, 0.4167, 0.5482, 0.4167, 0.5482, 0.4167, 0.5963, 0.8333, 0.5963, 0.8333, 0.5482, 0.8333, 0.5482, 0.8333, 0.5963, 0.6667, 0.5, 0.6667, 0.5482, 0.6667, 0.5482, 0.6667, 0.5, 0.6667, 0.5, 0.6667, 0.5482, 0.5, 0.5482, 0.5, 0.5, 0.6667, 0.5, 0.6667, 0.5482, 0.6667, 0.5482, 0.6667, 0.5, 0.5, 0.5963, 0.5, 0.5482, 0.5, 0.5482, 0.5, 0.5963, 0.5, 0.5963, 0.5, 0.5482, 0.5, 0.5482, 0.5, 0.5963, 0.6667, 0.5, 0.6667, 0.5482, 0.6667, 0.5482, 0.6667, 0.5, 0.6667, 0.5, 0.6667, 0.5482, 0.6667, 0.5482, 0.6667, 0.5, 0.5, 0.5963, 0.5, 0.5482, 0.5, 0.5482, 0.5, 0.5963, 0.5, 0.5963, 0.5, 0.5482, 0.5, 0.5482, 0.5, 0.5963, 0.6667, 0.5, 0.6667, 0.5482, 0.6667, 0.5482, 0.6667, 0.5, 0.5, 0.5963, 0.5, 0.5482, 0.5, 0.5482, 0.5, 0.5963, 0.5, 0.5963, 0.5, 0.5482, 0.5, 0.5482, 0.5, 0.5963, 0.6667, 0.5, 0.6667, 0.5482, 0.6667, 0.5482, 0.6667, 0.5, 0.8333, 0.5, 0.8333, 0.5482, 0.6667, 0.5482, 0.6667, 0.5, 0.4167, 0.5, 0.4167, 0.5482, 0.3333, 0.5482, 0.3333, 0.5, 0.3333, 0.5, 0.3333, 0.5482, 0.1667, 0.5482, 0.1667, 0.5, 0.1667, 0.5, 0.1667, 0.5482, -8.941e-08, 0.5482, -8.941e-08, 0.5, 0.4167, 0.5482, 0.4167, 0.5, 0.4167, 0.5, 0.4167, 0.5482, 0.4167, 0.5963, 0.4167, 0.5482, 0.4167, 0.5482, 0.4167, 0.5963, 0.5, 0.5482, 0.5, 0.5963, 0.5, 0.5963, 0.5, 0.5482, 0.4167, 0.5482, 0.4167, 0.5, 0.4167, 0.5, 0.4167, 0.5482, 0.6461, 0.07, 0.75, 0.01, 0.75, 0.01, 0.6461, 0.07, 0.4167, 0.5963, 0.4167, 0.5482, 0.4167, 0.5482, 0.4167, 0.5963, 0.5, 0.5482, 0.5, 0.5963, 0.4167, 0.5963, 0.4167, 0.5482, 0.5, 0.5, 0.5, 0.5482, 0.4167, 0.5482, 0.4167, 0.5, 0.6461, 0.07, 0.75, 0.01, 0.75, 0.01, 0.6461, 0.07, 0.5, 0.5482, 0.5, 0.5963, 0.5, 0.5963, 0.5, 0.5482, 0.5, 0.5963, 0.4167, 0.5963, 0.4167, 0.5963, 0.5, 0.5963, 0.5, 0.5, 0.5, 0.5482, 0.5, 0.5482, 0.5, 0.5, 0.25, 0.25, 0.04215, 0.37, 0.04215, 0.13, 0.1461, 0.07, 0.4578, 0.13, 0.25, 0.25, 0.1461, 0.07, 0.25, 0.01, 0.4167, 1.0, 0.5, 1.0, 0.5, 1.0, 0.4167, 1.0, 0.25, 0.25, 0.04215, 0.37, 0.04215, 0.37, 0.25, 0.25, 0.1667, 1.0, 0.3333, 1.0, 0.3333, 1.0, 0.1667, 1.0, 0.5, 1.0, 0.6667, 1.0, 0.6667, 1.0, 0.5, 1.0, 0.5, 1.0, 0.6667, 1.0, 0.6667, 1.0, 0.5, 1.0, 0.1667, 1.0, 0.3333, 1.0, 0.3333, 1.0, 0.1667, 1.0, 0.25, 0.25, 0.04215, 0.37, 0.04215, 0.37, 0.25, 0.25, 0.4167, 1.0, 0.5, 1.0, 0.5, 1.0, 0.4167, 1.0, 0.4578, 0.13, 0.25, 0.25, 0.25, 0.25, 0.4578, 0.13, 0.3333, 1.0, 0.4167, 1.0, 0.4167, 1.0, 0.3333, 1.0, 0.2099, 0.2732, 0.3339, 0.3952, 0.3339, 0.3952, 0.2099, 0.2732, 0.2099, 0.2732, 0.4177, 0.1532, 0.4177, 0.1532, 0.2099, 0.2732, 0.8333, 1.0, 0.9167, 1.0, 0.9316, 1.0, 0.8533, 1.0, 0.25, 0.25, 0.4578, 0.13, 0.4177, 0.1532, 0.2099, 0.2732, 0.6667, 1.0, 0.8333, 1.0, 0.8533, 1.0, 0.6729, 1.0, 0.04215, 0.37, 0.25, 0.25, 0.2099, 0.2732, 0.04215, 0.37, 0.8533, 1.0, 0.9316, 1.0, 0.9316, 1.0, 0.8533, 1.0, 0.6729, 1.0, 0.8533, 1.0, 0.8533, 1.0, 0.6729, 1.0, 0.3339, 0.3952, 0.2099, 0.2732, 0.2099, 0.2732, 0.3339, 0.3952, 0.8533, 1.0, 0.9316, 1.0, 0.9316, 1.0, 0.8533, 1.0, 0.3339, 0.3952, 0.2099, 0.2732, 0.2099, 0.2732, 0.3339, 0.3952, 0.6729, 1.0, 0.8533, 1.0, 0.8533, 1.0, 0.6729, 1.0, 0.3339, 0.3952, 0.2099, 0.2732, 0.2099, 0.2732, 0.3339, 0.3952, 0.2099, 0.2732, 0.4177, 0.1532, 0.4177, 0.1532, 0.2099, 0.2732, 0.04215, 0.37, 0.2099, 0.2732, 0.2099, 0.2732, 0.04215, 0.37, 0.03218, 1.0, 0.1667, 1.0, 0.1667, 1.0, 0.03218, 1.0, 0.9316, 1.0, 1.02, 1.0, 1.02, 1.0, 0.9316, 1.0, 0.04215, 0.37, 0.2099, 0.2732, 0.2099, 0.2732, 0.04215, 0.37, 0.9316, 1.0, 1.02, 1.0, 1.02, 1.0, 0.9316, 1.0, 0.9316, 1.0, 1.02, 1.0, 1.02, 1.0, 0.9316, 1.0, 0.2099, 0.2732, 0.3339, 0.3952, 0.3339, 0.3952, 0.2099, 0.2732, 0.03218, 1.0, 0.1667, 1.0, 0.1667, 1.0, 0.03218, 1.0, -8.941e-08, 1.0, 0.1667, 1.0, 0.1667, 1.0, -8.941e-08, 1.0, 0.1667, 1.0, 0.1667, 1.0, 0.1667, 1.0, 0.1667, 1.0, -8.941e-08, 1.0, 0.1667, 1.0, 0.1667, 1.0, -8.941e-08, 1.0, 0.1667, 1.0, -8.941e-08, 1.0, -8.941e-08, 1.0, 0.1667, 1.0, 0.1667, 1.0, 0.1667, 1.0, 0.1667, 1.0, 0.1667, 1.0, 1.0, 1.0, 1.0, 1.0, 1.0, 1.0, 1.0, 1.0, 0.1667, 1.0, 0.1667, 1.0, 0.1667, 1.0, 0.1667, 1.0, 0.1667, 1.0, -8.941e-08, 1.0, -8.941e-08, 1.0, 0.1667, 1.0, -8.941e-08, 1.0, 0.1667, 1.0, 0.1667, 1.0, -8.941e-08, 1.0, 0.1667, 1.0, -8.941e-08, 1.0, -8.941e-08, 1.0, 0.1667, 1.0, -8.941e-08, 1.0, 0.1667, 1.0, 0.1667, 1.0, -8.941e-08, 1.0, 1.0, 1.0, 1.0, 1.0, 1.0, 1.0, 1.0, 1.0, 0.3339, 0.3952, 0.2099, 0.4668, 0.04215, 0.37, 0.2099, 0.2732, 0.2099, 0.2732, 0.3339, 0.3952, 0.3339, 0.3952, 0.2099, 0.2732, 0.03218, 1.0, 0.1667, 1.0, 0.1667, 1.0, 0.03218, 1.0, 0.04215, 0.37, 0.2099, 0.2732, 0.2099, 0.2732, 0.04215, 0.37, 0.4378, 0.3816, 0.3339, 0.3952, 0.2099, 0.2732, 0.4177, 0.1532, 0.2099, 0.2732, 0.4177, 0.1532, 0.4177, 0.1532, 0.2099, 0.2732, 0.8533, 1.0, 0.9316, 1.0, 0.9316, 1.0, 0.8533, 1.0, 0.6729, 1.0, 0.8533, 1.0, 0.8533, 1.0, 0.6729, 1.0])
me_cylindre.use_remesh_fix_poles = True
me_cylindre.use_remesh_preserve_attributes = False
me_cylindre.use_mirror_vertex_groups = False
me_cylindre.update()
me_cylindre_001 = bpy.data.meshes.new('Cylindre.001')
me_cylindre_001.from_pydata([(-21.16, -14.14, 94.35), (6.162, -33.8, 108.5), (-29.8, -41.99, 113.0), (-56.44, -18.03, 109.8), (-33.67, 11.9, 111.1), (4.625, 10.7, 118.3), (-12.05, -39.22, 144.2), (-47.35, -29.93, 143.6), (-50.57, 3.712, 142.7), (-16.21, 21.92, 148.7), (4.582, -6.921, 147.6), (-28.01, -4.187, 168.2), (-26.55, -30.73, 99.31), (-4.571, -24.01, 98.85), (-9.963, -40.58, 109.6), (9.526, -13.63, 109.7), (-5.93, 2.253, 103.4), (-41.86, -16.4, 97.64), (-47.24, -32.98, 108.4), (-29.28, 0.5532, 97.91), (-49.6, -1.449, 107.2), (-12.51, 18.17, 113.7), (11.48, -24.48, 124.9), (10.41, -0.3833, 130.1), (-18.87, -46.52, 127.6), (0.668, -42.25, 124.0), (-56.05, -26.56, 125.9), (-40.76, -40.9, 127.6), (-44.4, 11.87, 126.9), (-58.41, -7.702, 124.7), (-2.238, 18.05, 133.2), (-23.18, 21.46, 129.4), (-1.653, -24.1, 149.8), (-30.42, -37.19, 147.8), (-54.56, -13.57, 145.4), (-34.91, 18.48, 149.3), (-1.944, 10.34, 151.9), (-19.78, -23.23, 161.4), (-10.42, -4.08, 163.3), (-40.47, -17.72, 160.8), (-40.93, 2.456, 160.5), (-22.54, 12.45, 163.3), (32.79, 65.56, 130.8), (45.47, 76.44, 136.4), (47.69, 67.14, 120.1), (38.72, 52.66, 117.6), (32.39, 51.7, 139.6), (37.7, 61.02, 151.6), (61.55, 64.52, 131.7), (57.13, 50.98, 120.6), (47.76, 41.02, 132.3), (48.6, 46.08, 151.4), (55.76, 58.52, 148.7), (63.54, 44.37, 138.8), (38.99, 67.7, 123.4), (38.22, 72.24, 134.0), (46.89, 73.49, 128.1), (41.06, 70.67, 144.0), (33.25, 63.29, 143.7), (33.71, 59.39, 122.6), (42.5, 60.07, 115.6), (29.97, 58.57, 134.3), (33.48, 51.09, 127.1), (32.74, 55.24, 149.5), (50.58, 71.22, 143.1), (46.39, 62.62, 151.0), (55.79, 68.65, 124.9), (54.13, 74.04, 133.6), (48.04, 51.49, 116.5), (53.25, 60.12, 117.9), (38.78, 44.87, 137.3), (42.39, 45.93, 122.8), (41.05, 54.48, 154.1), (38.17, 47.95, 149.4), (60.7, 61.43, 141.0), (61.7, 57.4, 125.4), (53.29, 43.59, 123.9), (48.93, 41.27, 143.9), (53.07, 52.1, 152.1), (64.68, 53.03, 135.4), (62.07, 50.49, 145.2), (61.94, 45.28, 129.1), (57.48, 40.41, 135.9), (58.75, 43.89, 146.0), (3.443, 57.02, 125.4), (29.94, 41.42, 146.0), (-5.549, 30.92, 147.1), (-31.73, 52.64, 140.0), (-8.788, 82.48, 141.1), (29.45, 80.8, 147.5), (11.75, 35.97, 174.5), (-22.2, 40.9, 172.9), (-16.05, 69.37, 161.9), (19.2, 87.48, 165.3), (27.85, 67.49, 175.5), (8.506, 63.55, 181.2), (-2.247, 41.91, 132.9), (19.59, 49.33, 133.7), (13.83, 34.56, 147.3), (33.79, 59.23, 143.7), (18.77, 72.99, 133.7), (-17.15, 54.28, 127.9), (-22.55, 37.76, 138.8), (-4.567, 71.23, 128.1), (-24.89, 69.23, 137.4), (12.2, 88.83, 143.9), (34.33, 49.93, 160.0), (33.77, 70.92, 160.7), (5.294, 26.81, 161.2), (24.3, 34.77, 160.0), (-31.34, 44.11, 156.1), (-16.1, 29.98, 158.2), (-13.27, 79.26, 150.0), (-33.7, 62.97, 154.9), (23.02, 87.29, 159.8), (9.213, 88.2, 151.0), (21.97, 52.04, 176.5), (-6.176, 35.81, 175.9), (-23.9, 54.15, 168.9), (8.958, 79.72, 157.6), (28.95, 79.31, 170.7), (5.795, 51.37, 185.0), (22.42, 66.38, 179.4), (-6.513, 51.14, 176.9), (2.69, 64.96, 167.7), (20.65, 76.48, 169.2), (-3.862, -13.98, 164.4), (-13.34, -39.5, 170.3), (1.099, -31.26, 184.8), (21.66, -17.11, 168.6), (29.46, -15.37, 117.5), (14.55, -41.35, 129.5), (7.778, -59.88, 175.7), (27.59, -43.64, 185.2), (45.97, -29.96, 132.9), (28.39, -52.06, 123.9), (13.19, -62.31, 149.7), (29.82, -62.08, 157.7), (-4.345, -16.82, 178.0), (-11.46, -24.14, 168.7), (-9.206, -34.2, 178.3), (-6.132, -39.89, 155.9), (4.574, -27.75, 144.9), (5.041, -10.49, 170.8), (7.438, -19.97, 183.9), (7.54, -13.0, 148.2), (27.92, -11.82, 149.7), (25.8, -28.49, 111.0), (-3.528, -52.97, 160.2), (8.668, -53.8, 145.9), (0.4273, -47.35, 184.7), (-6.527, -50.35, 173.6), (25.58, -27.04, 174.1), (12.68, -37.76, 190.2), (36.69, -20.5, 119.1), (41.64, -19.35, 149.5), (25.98, -48.77, 121.9), (33.33, -34.81, 111.9), (12.59, -62.51, 161.9), (18.5, -56.37, 183.2), (39.65, -31.55, 165.0), (35.67, -39.71, 117.7), (16.42, -59.09, 140.1), (21.08, -66.16, 167.8), (17.77, -63.95, 152.0), (33.84, -51.83, 170.8), (41.81, -45.17, 139.0), (26.33, -56.65, 138.3), (34.69, -12.05, 111.5), (57.01, 7.102, 121.2), (60.92, -9.26, 92.72), (45.13, -34.75, 88.32), (34.0, -36.43, 127.0), (43.34, -20.04, 148.2), (85.31, -13.87, 113.1), (77.53, -37.71, 93.57), (61.04, -55.24, 114.1), (62.53, -46.33, 147.7), (75.11, -24.44, 142.9), (88.82, -49.34, 125.5), (45.61, -8.283, 98.48), (44.25, -0.3004, 117.1), (59.5, 1.913, 106.7), (49.24, -3.049, 134.8), (35.5, -16.04, 134.2), (36.32, -22.91, 96.97), (51.78, -21.72, 84.75), (29.74, -24.36, 117.7), (35.91, -37.52, 104.9), (34.61, -30.21, 144.4), (66.01, -2.084, 133.2), (58.63, -17.23, 147.0), (75.18, -6.607, 101.1), (72.25, 2.868, 116.4), (61.53, -36.81, 86.24), (70.71, -21.63, 88.68), (45.24, -48.46, 122.9), (51.59, -46.6, 97.47), (49.23, -31.55, 152.4), (44.17, -43.05, 144.3), (83.81, -19.31, 129.4), (85.57, -26.4, 102.0), (70.77, -50.71, 99.28), (63.11, -54.79, 134.6), (70.39, -35.73, 148.9), (90.82, -34.1, 119.6), (86.23, -38.58, 136.7), (86.0, -47.74, 108.5), (78.14, -56.31, 120.5), (80.38, -50.18, 138.2), (54.46, 16.85, 85.55), (46.61, -2.552, 82.77), (32.49, 14.94, 84.68), (39.14, 32.05, 94.17), (61.49, 19.34, 103.8), (65.43, 0.4396, 102.8), (28.16, -1.036, 99.03), (24.1, 19.39, 105.0), (41.66, 22.64, 117.1), (55.13, 3.73, 122.2), (46.28, -6.765, 111.3), (31.68, 5.522, 123.6), (43.09, 17.4, 82.19), (51.68, 6.578, 82.76), (39.12, 5.023, 82.06), (56.53, -2.042, 90.66), (63.69, 7.917, 94.64), (47.46, 26.84, 87.88), (34.03, 26.4, 87.28), (59.76, 20.46, 93.18), (51.1, 28.94, 98.4), (68.55, 8.997, 105.5), (46.92, -7.612, 93.61), (56.79, -5.511, 104.5), (28.45, 5.164, 89.0), (36.42, -4.154, 87.36), (29.52, 27.96, 98.61), (25.6, 17.94, 92.86), (53.81, 21.71, 112.1), (39.63, 30.13, 105.1), (64.13, 0.7948, 112.0), (63.44, 10.51, 115.0), (35.9, -5.739, 106.5), (23.35, 8.539, 103.0), (30.18, 24.11, 112.5), (49.26, 12.58, 123.3), (51.38, -3.539, 118.4), (28.05, 1.721, 113.7), (37.79, -2.622, 120.2), (25.97, 13.5, 117.1), (35.29, 14.12, 123.6), (41.56, 3.162, 125.8), (-18.57, 47.64, 110.0), (0.4216, 40.36, 104.3), (-17.92, 27.88, 100.2), (-34.9, 31.17, 111.5), (-21.23, 46.73, 129.5), (-2.111, 49.46, 130.3), (-2.683, 17.01, 111.6), (-23.5, 12.2, 115.3), (-26.09, 23.46, 133.5), (-6.613, 32.36, 143.7), (3.694, 28.08, 130.2), (-9.809, 10.56, 135.4), (-19.68, 38.71, 102.3), (-8.392, 45.58, 106.4), (-7.55, 34.33, 100.6), (0.2369, 46.19, 115.6), (-9.411, 51.72, 122.1), (-29.02, 40.99, 109.2), (-29.35, 28.97, 103.1), (-22.11, 49.58, 119.1), (-31.24, 40.12, 120.3), (-10.55, 51.78, 134.0), (5.143, 35.86, 114.4), (3.27, 40.51, 128.4), (-8.531, 21.79, 102.5), (1.281, 29.11, 104.3), (-31.52, 20.33, 111.6), (-21.57, 18.46, 104.8), (-24.31, 36.5, 133.9), (-33.31, 27.01, 121.7), (-2.834, 44.54, 138.2), (-12.66, 43.32, 140.6), (2.22, 20.67, 121.6), (-12.64, 11.65, 113.1), (-28.08, 14.99, 124.5), (-15.82, 27.15, 142.3), (0.5455, 30.04, 138.8), (-5.909, 11.07, 124.9), (-1.217, 16.99, 134.8), (-17.89, 8.568, 127.1), (-18.18, 14.42, 136.8), (-6.949, 18.5, 141.5)], [], [(0, 13, 12), (1, 13, 15), (0, 12, 17), (0, 17, 19), (0, 19, 16), (1, 15, 22), (2, 14, 24), (3, 18, 26), (4, 20, 28), (5, 21, 30), (1, 22, 25), (2, 24, 27), (3, 26, 29), (4, 28, 31), (5, 30, 23), (6, 32, 37), (7, 33, 39), (8, 34, 40), (9, 35, 41), (10, 36, 38), (38, 41, 11), (38, 36, 41), (36, 9, 41), (41, 40, 11), (41, 35, 40), (35, 8, 40), (40, 39, 11), (40, 34, 39), (34, 7, 39), (39, 37, 11), (39, 33, 37), (33, 6, 37), (37, 38, 11), (37, 32, 38), (32, 10, 38), (23, 36, 10), (23, 30, 36), (30, 9, 36), (31, 35, 9), (31, 28, 35), (28, 8, 35), (29, 34, 8), (29, 26, 34), (26, 7, 34), (27, 33, 7), (27, 24, 33), (24, 6, 33), (25, 32, 6), (25, 22, 32), (22, 10, 32), (30, 31, 9), (30, 21, 31), (21, 4, 31), (28, 29, 8), (28, 20, 29), (20, 3, 29), (26, 27, 7), (26, 18, 27), (18, 2, 27), (24, 25, 6), (24, 14, 25), (14, 1, 25), (22, 23, 10), (22, 15, 23), (15, 5, 23), (16, 21, 5), (16, 19, 21), (19, 4, 21), (19, 20, 4), (19, 17, 20), (17, 3, 20), (17, 18, 3), (17, 12, 18), (12, 2, 18), (15, 16, 5), (15, 13, 16), (13, 0, 16), (12, 14, 2), (12, 13, 14), (13, 1, 14), (42, 55, 54), (43, 55, 57), (42, 54, 59), (42, 59, 61), (42, 61, 58), (43, 57, 64), (44, 56, 66), (45, 60, 68), (46, 62, 70), (47, 63, 72), (43, 64, 67), (44, 66, 69), (45, 68, 71), (46, 70, 73), (47, 72, 65), (48, 74, 79), (49, 75, 81), (50, 76, 82), (51, 77, 83), (52, 78, 80), (80, 83, 53), (80, 78, 83), (78, 51, 83), (83, 82, 53), (83, 77, 82), (77, 50, 82), (82, 81, 53), (82, 76, 81), (76, 49, 81), (81, 79, 53), (81, 75, 79), (75, 48, 79), (79, 80, 53), (79, 74, 80), (74, 52, 80), (65, 78, 52), (65, 72, 78), (72, 51, 78), (73, 77, 51), (73, 70, 77), (70, 50, 77), (71, 76, 50), (71, 68, 76), (68, 49, 76), (69, 75, 49), (69, 66, 75), (66, 48, 75), (67, 74, 48), (67, 64, 74), (64, 52, 74), (72, 73, 51), (72, 63, 73), (63, 46, 73), (70, 71, 50), (70, 62, 71), (62, 45, 71), (68, 69, 49), (68, 60, 69), (60, 44, 69), (66, 67, 48), (66, 56, 67), (56, 43, 67), (64, 65, 52), (64, 57, 65), (57, 47, 65), (58, 63, 47), (58, 61, 63), (61, 46, 63), (61, 62, 46), (61, 59, 62), (59, 45, 62), (59, 60, 45), (59, 54, 60), (54, 44, 60), (57, 58, 47), (57, 55, 58), (55, 42, 58), (54, 56, 44), (54, 55, 56), (55, 43, 56), (84, 97, 96), (85, 97, 99), (84, 96, 101), (84, 101, 103), (84, 103, 100), (85, 99, 106), (86, 98, 108), (87, 102, 110), (88, 104, 112), (89, 105, 114), (85, 106, 109), (86, 108, 111), (87, 110, 113), (88, 112, 115), (89, 114, 107), (90, 116, 121), (91, 117, 123), (92, 118, 124), (93, 119, 125), (94, 120, 122), (122, 125, 95), (122, 120, 125), (120, 93, 125), (125, 124, 95), (125, 119, 124), (119, 92, 124), (124, 123, 95), (124, 118, 123), (118, 91, 123), (123, 121, 95), (123, 117, 121), (117, 90, 121), (121, 122, 95), (121, 116, 122), (116, 94, 122), (107, 120, 94), (107, 114, 120), (114, 93, 120), (115, 119, 93), (115, 112, 119), (112, 92, 119), (113, 118, 92), (113, 110, 118), (110, 91, 118), (111, 117, 91), (111, 108, 117), (108, 90, 117), (109, 116, 90), (109, 106, 116), (106, 94, 116), (114, 115, 93), (114, 105, 115), (105, 88, 115), (112, 113, 92), (112, 104, 113), (104, 87, 113), (110, 111, 91), (110, 102, 111), (102, 86, 111), (108, 109, 90), (108, 98, 109), (98, 85, 109), (106, 107, 94), (106, 99, 107), (99, 89, 107), (100, 105, 89), (100, 103, 105), (103, 88, 105), (103, 104, 88), (103, 101, 104), (101, 87, 104), (101, 102, 87), (101, 96, 102), (96, 86, 102), (99, 100, 89), (99, 97, 100), (97, 84, 100), (96, 98, 86), (96, 97, 98), (97, 85, 98), (126, 139, 138), (127, 139, 141), (126, 138, 143), (126, 143, 145), (126, 145, 142), (127, 141, 148), (128, 140, 150), (129, 144, 152), (130, 146, 154), (131, 147, 156), (127, 148, 151), (128, 150, 153), (129, 152, 155), (130, 154, 157), (131, 156, 149), (132, 158, 163), (133, 159, 165), (134, 160, 166), (135, 161, 167), (136, 162, 164), (164, 167, 137), (164, 162, 167), (162, 135, 167), (167, 166, 137), (167, 161, 166), (161, 134, 166), (166, 165, 137), (166, 160, 165), (160, 133, 165), (165, 163, 137), (165, 159, 163), (159, 132, 163), (163, 164, 137), (163, 158, 164), (158, 136, 164), (149, 162, 136), (149, 156, 162), (156, 135, 162), (157, 161, 135), (157, 154, 161), (154, 134, 161), (155, 160, 134), (155, 152, 160), (152, 133, 160), (153, 159, 133), (153, 150, 159), (150, 132, 159), (151, 158, 132), (151, 148, 158), (148, 136, 158), (156, 157, 135), (156, 147, 157), (147, 130, 157), (154, 155, 134), (154, 146, 155), (146, 129, 155), (152, 153, 133), (152, 144, 153), (144, 128, 153), (150, 151, 132), (150, 140, 151), (140, 127, 151), (148, 149, 136), (148, 141, 149), (141, 131, 149), (142, 147, 131), (142, 145, 147), (145, 130, 147), (145, 146, 130), (145, 143, 146), (143, 129, 146), (143, 144, 129), (143, 138, 144), (138, 128, 144), (141, 142, 131), (141, 139, 142), (139, 126, 142), (138, 140, 128), (138, 139, 140), (139, 127, 140), (168, 181, 180), (169, 181, 183), (168, 180, 185), (168, 185, 187), (168, 187, 184), (169, 183, 190), (170, 182, 192), (171, 186, 194), (172, 188, 196), (173, 189, 198), (169, 190, 193), (170, 192, 195), (171, 194, 197), (172, 196, 199), (173, 198, 191), (174, 200, 205), (175, 201, 207), (176, 202, 208), (177, 203, 209), (178, 204, 206), (206, 209, 179), (206, 204, 209), (204, 177, 209), (209, 208, 179), (209, 203, 208), (203, 176, 208), (208, 207, 179), (208, 202, 207), (202, 175, 207), (207, 205, 179), (207, 201, 205), (201, 174, 205), (205, 206, 179), (205, 200, 206), (200, 178, 206), (191, 204, 178), (191, 198, 204), (198, 177, 204), (199, 203, 177), (199, 196, 203), (196, 176, 203), (197, 202, 176), (197, 194, 202), (194, 175, 202), (195, 201, 175), (195, 192, 201), (192, 174, 201), (193, 200, 174), (193, 190, 200), (190, 178, 200), (198, 199, 177), (198, 189, 199), (189, 172, 199), (196, 197, 176), (196, 188, 197), (188, 171, 197), (194, 195, 175), (194, 186, 195), (186, 170, 195), (192, 193, 174), (192, 182, 193), (182, 169, 193), (190, 191, 178), (190, 183, 191), (183, 173, 191), (184, 189, 173), (184, 187, 189), (187, 172, 189), (187, 188, 172), (187, 185, 188), (185, 171, 188), (185, 186, 171), (185, 180, 186), (180, 170, 186), (183, 184, 173), (183, 181, 184), (181, 168, 184), (180, 182, 170), (180, 181, 182), (181, 169, 182), (210, 223, 222), (211, 223, 225), (210, 222, 227), (210, 227, 229), (210, 229, 226), (211, 225, 232), (212, 224, 234), (213, 228, 236), (214, 230, 238), (215, 231, 240), (211, 232, 235), (212, 234, 237), (213, 236, 239), (214, 238, 241), (215, 240, 233), (216, 242, 247), (217, 243, 249), (218, 244, 250), (219, 245, 251), (220, 246, 248), (248, 251, 221), (248, 246, 251), (246, 219, 251), (251, 250, 221), (251, 245, 250), (245, 218, 250), (250, 249, 221), (250, 244, 249), (244, 217, 249), (249, 247, 221), (249, 243, 247), (243, 216, 247), (247, 248, 221), (247, 242, 248), (242, 220, 248), (233, 246, 220), (233, 240, 246), (240, 219, 246), (241, 245, 219), (241, 238, 245), (238, 218, 245), (239, 244, 218), (239, 236, 244), (236, 217, 244), (237, 243, 217), (237, 234, 243), (234, 216, 243), (235, 242, 216), (235, 232, 242), (232, 220, 242), (240, 241, 219), (240, 231, 241), (231, 214, 241), (238, 239, 218), (238, 230, 239), (230, 213, 239), (236, 237, 217), (236, 228, 237), (228, 212, 237), (234, 235, 216), (234, 224, 235), (224, 211, 235), (232, 233, 220), (232, 225, 233), (225, 215, 233), (226, 231, 215), (226, 229, 231), (229, 214, 231), (229, 230, 214), (229, 227, 230), (227, 213, 230), (227, 228, 213), (227, 222, 228), (222, 212, 228), (225, 226, 215), (225, 223, 226), (223, 210, 226), (222, 224, 212), (222, 223, 224), (223, 211, 224), (252, 265, 264), (253, 265, 267), (252, 264, 269), (252, 269, 271), (252, 271, 268), (253, 267, 274), (254, 266, 276), (255, 270, 278), (256, 272, 280), (257, 273, 282), (253, 274, 277), (254, 276, 279), (255, 278, 281), (256, 280, 283), (257, 282, 275), (258, 284, 289), (259, 285, 291), (260, 286, 292), (261, 287, 293), (262, 288, 290), (290, 293, 263), (290, 288, 293), (288, 261, 293), (293, 292, 263), (293, 287, 292), (287, 260, 292), (292, 291, 263), (292, 286, 291), (286, 259, 291), (291, 289, 263), (291, 285, 289), (285, 258, 289), (289, 290, 263), (289, 284, 290), (284, 262, 290), (275, 288, 262), (275, 282, 288), (282, 261, 288), (283, 287, 261), (283, 280, 287), (280, 260, 287), (281, 286, 260), (281, 278, 286), (278, 259, 286), (279, 285, 259), (279, 276, 285), (276, 258, 285), (277, 284, 258), (277, 274, 284), (274, 262, 284), (282, 283, 261), (282, 273, 283), (273, 256, 283), (280, 281, 260), (280, 272, 281), (272, 255, 281), (278, 279, 259), (278, 270, 279), (270, 254, 279), (276, 277, 258), (276, 266, 277), (266, 253, 277), (274, 275, 262), (274, 267, 275), (267, 257, 275), (268, 273, 257), (268, 271, 273), (271, 256, 273), (271, 272, 256), (271, 269, 272), (269, 255, 272), (269, 270, 255), (269, 264, 270), (264, 254, 270), (267, 268, 257), (267, 265, 268), (265, 252, 268), (264, 266, 254), (264, 265, 266), (265, 253, 266)])
_uv = me_cylindre_001.uv_layers.new(name='CarteUV')
_uv.uv.foreach_set('vector', [0.8182, 0.0, 0.7727, 0.07873, 0.8636, 0.07873, 0.7273, 0.1575, 0.6818, 0.07873, 0.6364, 0.1575, 0.09091, 0.0, 0.04545, 0.07873, 0.1364, 0.07873, 0.2727, 0.0, 0.2273, 0.07873, 0.3182, 0.07873, 0.4545, 0.0, 0.4091, 0.07873, 0.5, 0.07873, 0.7273, 0.1575, 0.6364, 0.1575, 0.6818, 0.2362, 0.9091, 0.1575, 0.8182, 0.1575, 0.8636, 0.2362, 0.1818, 0.1575, 0.09091, 0.1575, 0.1364, 0.2362, 0.3636, 0.1575, 0.2727, 0.1575, 0.3182, 0.2362, 0.5455, 0.1575, 0.4545, 0.1575, 0.5, 0.2362, 0.7273, 0.1575, 0.6818, 0.2362, 0.7727, 0.2362, 0.9091, 0.1575, 0.8636, 0.2362, 0.9545, 0.2362, 0.1818, 0.1575, 0.1364, 0.2362, 0.2273, 0.2362, 0.3636, 0.1575, 0.3182, 0.2362, 0.4091, 0.2362, 0.5455, 0.1575, 0.5, 0.2362, 0.5909, 0.2362, 0.8182, 0.3149, 0.7273, 0.3149, 0.7727, 0.3937, 1.0, 0.3149, 0.9091, 0.3149, 0.9545, 0.3937, 0.2727, 0.3149, 0.1818, 0.3149, 0.2273, 0.3937, 0.4545, 0.3149, 0.3636, 0.3149, 0.4091, 0.3937, 0.6364, 0.3149, 0.5455, 0.3149, 0.5909, 0.3937, 0.5909, 0.3937, 0.5, 0.3937, 0.5455, 0.4724, 0.5909, 0.3937, 0.5455, 0.3149, 0.5, 0.3937, 0.5455, 0.3149, 0.4545, 0.3149, 0.5, 0.3937, 0.4091, 0.3937, 0.3182, 0.3937, 0.3636, 0.4724, 0.4091, 0.3937, 0.3636, 0.3149, 0.3182, 0.3937, 0.3636, 0.3149, 0.2727, 0.3149, 0.3182, 0.3937, 0.2273, 0.3937, 0.1364, 0.3937, 0.1818, 0.4724, 0.2273, 0.3937, 0.1818, 0.3149, 0.1364, 0.3937, 0.1818, 0.3149, 0.09091, 0.3149, 0.1364, 0.3937, 0.9545, 0.3937, 0.8636, 0.3937, 0.9091, 0.4724, 0.9545, 0.3937, 0.9091, 0.3149, 0.8636, 0.3937, 0.9091, 0.3149, 0.8182, 0.3149, 0.8636, 0.3937, 0.7727, 0.3937, 0.6818, 0.3937, 0.7273, 0.4724, 0.7727, 0.3937, 0.7273, 0.3149, 0.6818, 0.3937, 0.7273, 0.3149, 0.6364, 0.3149, 0.6818, 0.3937, 0.5909, 0.2362, 0.5455, 0.3149, 0.6364, 0.3149, 0.5909, 0.2362, 0.5, 0.2362, 0.5455, 0.3149, 0.5, 0.2362, 0.4545, 0.3149, 0.5455, 0.3149, 0.4091, 0.2362, 0.3636, 0.3149, 0.4545, 0.3149, 0.4091, 0.2362, 0.3182, 0.2362, 0.3636, 0.3149, 0.3182, 0.2362, 0.2727, 0.3149, 0.3636, 0.3149, 0.2273, 0.2362, 0.1818, 0.3149, 0.2727, 0.3149, 0.2273, 0.2362, 0.1364, 0.2362, 0.1818, 0.3149, 0.1364, 0.2362, 0.09091, 0.3149, 0.1818, 0.3149, 0.9545, 0.2362, 0.9091, 0.3149, 1.0, 0.3149, 0.9545, 0.2362, 0.8636, 0.2362, 0.9091, 0.3149, 0.8636, 0.2362, 0.8182, 0.3149, 0.9091, 0.3149, 0.7727, 0.2362, 0.7273, 0.3149, 0.8182, 0.3149, 0.7727, 0.2362, 0.6818, 0.2362, 0.7273, 0.3149, 0.6818, 0.2362, 0.6364, 0.3149, 0.7273, 0.3149, 0.5, 0.2362, 0.4091, 0.2362, 0.4545, 0.3149, 0.5, 0.2362, 0.4545, 0.1575, 0.4091, 0.2362, 0.4545, 0.1575, 0.3636, 0.1575, 0.4091, 0.2362, 0.3182, 0.2362, 0.2273, 0.2362, 0.2727, 0.3149, 0.3182, 0.2362, 0.2727, 0.1575, 0.2273, 0.2362, 0.2727, 0.1575, 0.1818, 0.1575, 0.2273, 0.2362, 0.1364, 0.2362, 0.04545, 0.2362, 0.09091, 0.3149, 0.1364, 0.2362, 0.09091, 0.1575, 0.04545, 0.2362, 0.09091, 0.1575, 0.0, 0.1575, 0.04545, 0.2362, 0.8636, 0.2362, 0.7727, 0.2362, 0.8182, 0.3149, 0.8636, 0.2362, 0.8182, 0.1575, 0.7727, 0.2362, 0.8182, 0.1575, 0.7273, 0.1575, 0.7727, 0.2362, 0.6818, 0.2362, 0.5909, 0.2362, 0.6364, 0.3149, 0.6818, 0.2362, 0.6364, 0.1575, 0.5909, 0.2362, 0.6364, 0.1575, 0.5455, 0.1575, 0.5909, 0.2362, 0.5, 0.07873, 0.4545, 0.1575, 0.5455, 0.1575, 0.5, 0.07873, 0.4091, 0.07873, 0.4545, 0.1575, 0.4091, 0.07873, 0.3636, 0.1575, 0.4545, 0.1575, 0.3182, 0.07873, 0.2727, 0.1575, 0.3636, 0.1575, 0.3182, 0.07873, 0.2273, 0.07873, 0.2727, 0.1575, 0.2273, 0.07873, 0.1818, 0.1575, 0.2727, 0.1575, 0.1364, 0.07873, 0.09091, 0.1575, 0.1818, 0.1575, 0.1364, 0.07873, 0.04545, 0.07873, 0.09091, 0.1575, 0.04545, 0.07873, 0.0, 0.1575, 0.09091, 0.1575, 0.6364, 0.1575, 0.5909, 0.07873, 0.5455, 0.1575, 0.6364, 0.1575, 0.6818, 0.07873, 0.5909, 0.07873, 0.6818, 0.07873, 0.6364, 0.0, 0.5909, 0.07873, 0.8636, 0.07873, 0.8182, 0.1575, 0.9091, 0.1575, 0.8636, 0.07873, 0.7727, 0.07873, 0.8182, 0.1575, 0.7727, 0.07873, 0.7273, 0.1575, 0.8182, 0.1575, 0.8182, 0.0, 0.7727, 0.07873, 0.8636, 0.07873, 0.7273, 0.1575, 0.6818, 0.07873, 0.6364, 0.1575, 0.09091, 0.0, 0.04545, 0.07873, 0.1364, 0.07873, 0.2727, 0.0, 0.2273, 0.07873, 0.3182, 0.07873, 0.4545, 0.0, 0.4091, 0.07873, 0.5, 0.07873, 0.7273, 0.1575, 0.6364, 0.1575, 0.6818, 0.2362, 0.9091, 0.1575, 0.8182, 0.1575, 0.8636, 0.2362, 0.1818, 0.1575, 0.09091, 0.1575, 0.1364, 0.2362, 0.3636, 0.1575, 0.2727, 0.1575, 0.3182, 0.2362, 0.5455, 0.1575, 0.4545, 0.1575, 0.5, 0.2362, 0.7273, 0.1575, 0.6818, 0.2362, 0.7727, 0.2362, 0.9091, 0.1575, 0.8636, 0.2362, 0.9545, 0.2362, 0.1818, 0.1575, 0.1364, 0.2362, 0.2273, 0.2362, 0.3636, 0.1575, 0.3182, 0.2362, 0.4091, 0.2362, 0.5455, 0.1575, 0.5, 0.2362, 0.5909, 0.2362, 0.8182, 0.3149, 0.7273, 0.3149, 0.7727, 0.3937, 1.0, 0.3149, 0.9091, 0.3149, 0.9545, 0.3937, 0.2727, 0.3149, 0.1818, 0.3149, 0.2273, 0.3937, 0.4545, 0.3149, 0.3636, 0.3149, 0.4091, 0.3937, 0.6364, 0.3149, 0.5455, 0.3149, 0.5909, 0.3937, 0.5909, 0.3937, 0.5, 0.3937, 0.5455, 0.4724, 0.5909, 0.3937, 0.5455, 0.3149, 0.5, 0.3937, 0.5455, 0.3149, 0.4545, 0.3149, 0.5, 0.3937, 0.4091, 0.3937, 0.3182, 0.3937, 0.3636, 0.4724, 0.4091, 0.3937, 0.3636, 0.3149, 0.3182, 0.3937, 0.3636, 0.3149, 0.2727, 0.3149, 0.3182, 0.3937, 0.2273, 0.3937, 0.1364, 0.3937, 0.1818, 0.4724, 0.2273, 0.3937, 0.1818, 0.3149, 0.1364, 0.3937, 0.1818, 0.3149, 0.09091, 0.3149, 0.1364, 0.3937, 0.9545, 0.3937, 0.8636, 0.3937, 0.9091, 0.4724, 0.9545, 0.3937, 0.9091, 0.3149, 0.8636, 0.3937, 0.9091, 0.3149, 0.8182, 0.3149, 0.8636, 0.3937, 0.7727, 0.3937, 0.6818, 0.3937, 0.7273, 0.4724, 0.7727, 0.3937, 0.7273, 0.3149, 0.6818, 0.3937, 0.7273, 0.3149, 0.6364, 0.3149, 0.6818, 0.3937, 0.5909, 0.2362, 0.5455, 0.3149, 0.6364, 0.3149, 0.5909, 0.2362, 0.5, 0.2362, 0.5455, 0.3149, 0.5, 0.2362, 0.4545, 0.3149, 0.5455, 0.3149, 0.4091, 0.2362, 0.3636, 0.3149, 0.4545, 0.3149, 0.4091, 0.2362, 0.3182, 0.2362, 0.3636, 0.3149, 0.3182, 0.2362, 0.2727, 0.3149, 0.3636, 0.3149, 0.2273, 0.2362, 0.1818, 0.3149, 0.2727, 0.3149, 0.2273, 0.2362, 0.1364, 0.2362, 0.1818, 0.3149, 0.1364, 0.2362, 0.09091, 0.3149, 0.1818, 0.3149, 0.9545, 0.2362, 0.9091, 0.3149, 1.0, 0.3149, 0.9545, 0.2362, 0.8636, 0.2362, 0.9091, 0.3149, 0.8636, 0.2362, 0.8182, 0.3149, 0.9091, 0.3149, 0.7727, 0.2362, 0.7273, 0.3149, 0.8182, 0.3149, 0.7727, 0.2362, 0.6818, 0.2362, 0.7273, 0.3149, 0.6818, 0.2362, 0.6364, 0.3149, 0.7273, 0.3149, 0.5, 0.2362, 0.4091, 0.2362, 0.4545, 0.3149, 0.5, 0.2362, 0.4545, 0.1575, 0.4091, 0.2362, 0.4545, 0.1575, 0.3636, 0.1575, 0.4091, 0.2362, 0.3182, 0.2362, 0.2273, 0.2362, 0.2727, 0.3149, 0.3182, 0.2362, 0.2727, 0.1575, 0.2273, 0.2362, 0.2727, 0.1575, 0.1818, 0.1575, 0.2273, 0.2362, 0.1364, 0.2362, 0.04545, 0.2362, 0.09091, 0.3149, 0.1364, 0.2362, 0.09091, 0.1575, 0.04545, 0.2362, 0.09091, 0.1575, 0.0, 0.1575, 0.04545, 0.2362, 0.8636, 0.2362, 0.7727, 0.2362, 0.8182, 0.3149, 0.8636, 0.2362, 0.8182, 0.1575, 0.7727, 0.2362, 0.8182, 0.1575, 0.7273, 0.1575, 0.7727, 0.2362, 0.6818, 0.2362, 0.5909, 0.2362, 0.6364, 0.3149, 0.6818, 0.2362, 0.6364, 0.1575, 0.5909, 0.2362, 0.6364, 0.1575, 0.5455, 0.1575, 0.5909, 0.2362, 0.5, 0.07873, 0.4545, 0.1575, 0.5455, 0.1575, 0.5, 0.07873, 0.4091, 0.07873, 0.4545, 0.1575, 0.4091, 0.07873, 0.3636, 0.1575, 0.4545, 0.1575, 0.3182, 0.07873, 0.2727, 0.1575, 0.3636, 0.1575, 0.3182, 0.07873, 0.2273, 0.07873, 0.2727, 0.1575, 0.2273, 0.07873, 0.1818, 0.1575, 0.2727, 0.1575, 0.1364, 0.07873, 0.09091, 0.1575, 0.1818, 0.1575, 0.1364, 0.07873, 0.04545, 0.07873, 0.09091, 0.1575, 0.04545, 0.07873, 0.0, 0.1575, 0.09091, 0.1575, 0.6364, 0.1575, 0.5909, 0.07873, 0.5455, 0.1575, 0.6364, 0.1575, 0.6818, 0.07873, 0.5909, 0.07873, 0.6818, 0.07873, 0.6364, 0.0, 0.5909, 0.07873, 0.8636, 0.07873, 0.8182, 0.1575, 0.9091, 0.1575, 0.8636, 0.07873, 0.7727, 0.07873, 0.8182, 0.1575, 0.7727, 0.07873, 0.7273, 0.1575, 0.8182, 0.1575, 0.8182, 0.0, 0.7727, 0.07873, 0.8636, 0.07873, 0.7273, 0.1575, 0.6818, 0.07873, 0.6364, 0.1575, 0.09091, 0.0, 0.04545, 0.07873, 0.1364, 0.07873, 0.2727, 0.0, 0.2273, 0.07873, 0.3182, 0.07873, 0.4545, 0.0, 0.4091, 0.07873, 0.5, 0.07873, 0.7273, 0.1575, 0.6364, 0.1575, 0.6818, 0.2362, 0.9091, 0.1575, 0.8182, 0.1575, 0.8636, 0.2362, 0.1818, 0.1575, 0.09091, 0.1575, 0.1364, 0.2362, 0.3636, 0.1575, 0.2727, 0.1575, 0.3182, 0.2362, 0.5455, 0.1575, 0.4545, 0.1575, 0.5, 0.2362, 0.7273, 0.1575, 0.6818, 0.2362, 0.7727, 0.2362, 0.9091, 0.1575, 0.8636, 0.2362, 0.9545, 0.2362, 0.1818, 0.1575, 0.1364, 0.2362, 0.2273, 0.2362, 0.3636, 0.1575, 0.3182, 0.2362, 0.4091, 0.2362, 0.5455, 0.1575, 0.5, 0.2362, 0.5909, 0.2362, 0.8182, 0.3149, 0.7273, 0.3149, 0.7727, 0.3937, 1.0, 0.3149, 0.9091, 0.3149, 0.9545, 0.3937, 0.2727, 0.3149, 0.1818, 0.3149, 0.2273, 0.3937, 0.4545, 0.3149, 0.3636, 0.3149, 0.4091, 0.3937, 0.6364, 0.3149, 0.5455, 0.3149, 0.5909, 0.3937, 0.5909, 0.3937, 0.5, 0.3937, 0.5455, 0.4724, 0.5909, 0.3937, 0.5455, 0.3149, 0.5, 0.3937, 0.5455, 0.3149, 0.4545, 0.3149, 0.5, 0.3937, 0.4091, 0.3937, 0.3182, 0.3937, 0.3636, 0.4724, 0.4091, 0.3937, 0.3636, 0.3149, 0.3182, 0.3937, 0.3636, 0.3149, 0.2727, 0.3149, 0.3182, 0.3937, 0.2273, 0.3937, 0.1364, 0.3937, 0.1818, 0.4724, 0.2273, 0.3937, 0.1818, 0.3149, 0.1364, 0.3937, 0.1818, 0.3149, 0.09091, 0.3149, 0.1364, 0.3937, 0.9545, 0.3937, 0.8636, 0.3937, 0.9091, 0.4724, 0.9545, 0.3937, 0.9091, 0.3149, 0.8636, 0.3937, 0.9091, 0.3149, 0.8182, 0.3149, 0.8636, 0.3937, 0.7727, 0.3937, 0.6818, 0.3937, 0.7273, 0.4724, 0.7727, 0.3937, 0.7273, 0.3149, 0.6818, 0.3937, 0.7273, 0.3149, 0.6364, 0.3149, 0.6818, 0.3937, 0.5909, 0.2362, 0.5455, 0.3149, 0.6364, 0.3149, 0.5909, 0.2362, 0.5, 0.2362, 0.5455, 0.3149, 0.5, 0.2362, 0.4545, 0.3149, 0.5455, 0.3149, 0.4091, 0.2362, 0.3636, 0.3149, 0.4545, 0.3149, 0.4091, 0.2362, 0.3182, 0.2362, 0.3636, 0.3149, 0.3182, 0.2362, 0.2727, 0.3149, 0.3636, 0.3149, 0.2273, 0.2362, 0.1818, 0.3149, 0.2727, 0.3149, 0.2273, 0.2362, 0.1364, 0.2362, 0.1818, 0.3149, 0.1364, 0.2362, 0.09091, 0.3149, 0.1818, 0.3149, 0.9545, 0.2362, 0.9091, 0.3149, 1.0, 0.3149, 0.9545, 0.2362, 0.8636, 0.2362, 0.9091, 0.3149, 0.8636, 0.2362, 0.8182, 0.3149, 0.9091, 0.3149, 0.7727, 0.2362, 0.7273, 0.3149, 0.8182, 0.3149, 0.7727, 0.2362, 0.6818, 0.2362, 0.7273, 0.3149, 0.6818, 0.2362, 0.6364, 0.3149, 0.7273, 0.3149, 0.5, 0.2362, 0.4091, 0.2362, 0.4545, 0.3149, 0.5, 0.2362, 0.4545, 0.1575, 0.4091, 0.2362, 0.4545, 0.1575, 0.3636, 0.1575, 0.4091, 0.2362, 0.3182, 0.2362, 0.2273, 0.2362, 0.2727, 0.3149, 0.3182, 0.2362, 0.2727, 0.1575, 0.2273, 0.2362, 0.2727, 0.1575, 0.1818, 0.1575, 0.2273, 0.2362, 0.1364, 0.2362, 0.04545, 0.2362, 0.09091, 0.3149, 0.1364, 0.2362, 0.09091, 0.1575, 0.04545, 0.2362, 0.09091, 0.1575, 0.0, 0.1575, 0.04545, 0.2362, 0.8636, 0.2362, 0.7727, 0.2362, 0.8182, 0.3149, 0.8636, 0.2362, 0.8182, 0.1575, 0.7727, 0.2362, 0.8182, 0.1575, 0.7273, 0.1575, 0.7727, 0.2362, 0.6818, 0.2362, 0.5909, 0.2362, 0.6364, 0.3149, 0.6818, 0.2362, 0.6364, 0.1575, 0.5909, 0.2362, 0.6364, 0.1575, 0.5455, 0.1575, 0.5909, 0.2362, 0.5, 0.07873, 0.4545, 0.1575, 0.5455, 0.1575, 0.5, 0.07873, 0.4091, 0.07873, 0.4545, 0.1575, 0.4091, 0.07873, 0.3636, 0.1575, 0.4545, 0.1575, 0.3182, 0.07873, 0.2727, 0.1575, 0.3636, 0.1575, 0.3182, 0.07873, 0.2273, 0.07873, 0.2727, 0.1575, 0.2273, 0.07873, 0.1818, 0.1575, 0.2727, 0.1575, 0.1364, 0.07873, 0.09091, 0.1575, 0.1818, 0.1575, 0.1364, 0.07873, 0.04545, 0.07873, 0.09091, 0.1575, 0.04545, 0.07873, 0.0, 0.1575, 0.09091, 0.1575, 0.6364, 0.1575, 0.5909, 0.07873, 0.5455, 0.1575, 0.6364, 0.1575, 0.6818, 0.07873, 0.5909, 0.07873, 0.6818, 0.07873, 0.6364, 0.0, 0.5909, 0.07873, 0.8636, 0.07873, 0.8182, 0.1575, 0.9091, 0.1575, 0.8636, 0.07873, 0.7727, 0.07873, 0.8182, 0.1575, 0.7727, 0.07873, 0.7273, 0.1575, 0.8182, 0.1575, 0.8182, 0.0, 0.7727, 0.07873, 0.8636, 0.07873, 0.7273, 0.1575, 0.6818, 0.07873, 0.6364, 0.1575, 0.09091, 0.0, 0.04545, 0.07873, 0.1364, 0.07873, 0.2727, 0.0, 0.2273, 0.07873, 0.3182, 0.07873, 0.4545, 0.0, 0.4091, 0.07873, 0.5, 0.07873, 0.7273, 0.1575, 0.6364, 0.1575, 0.6818, 0.2362, 0.9091, 0.1575, 0.8182, 0.1575, 0.8636, 0.2362, 0.1818, 0.1575, 0.09091, 0.1575, 0.1364, 0.2362, 0.3636, 0.1575, 0.2727, 0.1575, 0.3182, 0.2362, 0.5455, 0.1575, 0.4545, 0.1575, 0.5, 0.2362, 0.7273, 0.1575, 0.6818, 0.2362, 0.7727, 0.2362, 0.9091, 0.1575, 0.8636, 0.2362, 0.9545, 0.2362, 0.1818, 0.1575, 0.1364, 0.2362, 0.2273, 0.2362, 0.3636, 0.1575, 0.3182, 0.2362, 0.4091, 0.2362, 0.5455, 0.1575, 0.5, 0.2362, 0.5909, 0.2362, 0.8182, 0.3149, 0.7273, 0.3149, 0.7727, 0.3937, 1.0, 0.3149, 0.9091, 0.3149, 0.9545, 0.3937, 0.2727, 0.3149, 0.1818, 0.3149, 0.2273, 0.3937, 0.4545, 0.3149, 0.3636, 0.3149, 0.4091, 0.3937, 0.6364, 0.3149, 0.5455, 0.3149, 0.5909, 0.3937, 0.5909, 0.3937, 0.5, 0.3937, 0.5455, 0.4724, 0.5909, 0.3937, 0.5455, 0.3149, 0.5, 0.3937, 0.5455, 0.3149, 0.4545, 0.3149, 0.5, 0.3937, 0.4091, 0.3937, 0.3182, 0.3937, 0.3636, 0.4724, 0.4091, 0.3937, 0.3636, 0.3149, 0.3182, 0.3937, 0.3636, 0.3149, 0.2727, 0.3149, 0.3182, 0.3937, 0.2273, 0.3937, 0.1364, 0.3937, 0.1818, 0.4724, 0.2273, 0.3937, 0.1818, 0.3149, 0.1364, 0.3937, 0.1818, 0.3149, 0.09091, 0.3149, 0.1364, 0.3937, 0.9545, 0.3937, 0.8636, 0.3937, 0.9091, 0.4724, 0.9545, 0.3937, 0.9091, 0.3149, 0.8636, 0.3937, 0.9091, 0.3149, 0.8182, 0.3149, 0.8636, 0.3937, 0.7727, 0.3937, 0.6818, 0.3937, 0.7273, 0.4724, 0.7727, 0.3937, 0.7273, 0.3149, 0.6818, 0.3937, 0.7273, 0.3149, 0.6364, 0.3149, 0.6818, 0.3937, 0.5909, 0.2362, 0.5455, 0.3149, 0.6364, 0.3149, 0.5909, 0.2362, 0.5, 0.2362, 0.5455, 0.3149, 0.5, 0.2362, 0.4545, 0.3149, 0.5455, 0.3149, 0.4091, 0.2362, 0.3636, 0.3149, 0.4545, 0.3149, 0.4091, 0.2362, 0.3182, 0.2362, 0.3636, 0.3149, 0.3182, 0.2362, 0.2727, 0.3149, 0.3636, 0.3149, 0.2273, 0.2362, 0.1818, 0.3149, 0.2727, 0.3149, 0.2273, 0.2362, 0.1364, 0.2362, 0.1818, 0.3149, 0.1364, 0.2362, 0.09091, 0.3149, 0.1818, 0.3149, 0.9545, 0.2362, 0.9091, 0.3149, 1.0, 0.3149, 0.9545, 0.2362, 0.8636, 0.2362, 0.9091, 0.3149, 0.8636, 0.2362, 0.8182, 0.3149, 0.9091, 0.3149, 0.7727, 0.2362, 0.7273, 0.3149, 0.8182, 0.3149, 0.7727, 0.2362, 0.6818, 0.2362, 0.7273, 0.3149, 0.6818, 0.2362, 0.6364, 0.3149, 0.7273, 0.3149, 0.5, 0.2362, 0.4091, 0.2362, 0.4545, 0.3149, 0.5, 0.2362, 0.4545, 0.1575, 0.4091, 0.2362, 0.4545, 0.1575, 0.3636, 0.1575, 0.4091, 0.2362, 0.3182, 0.2362, 0.2273, 0.2362, 0.2727, 0.3149, 0.3182, 0.2362, 0.2727, 0.1575, 0.2273, 0.2362, 0.2727, 0.1575, 0.1818, 0.1575, 0.2273, 0.2362, 0.1364, 0.2362, 0.04545, 0.2362, 0.09091, 0.3149, 0.1364, 0.2362, 0.09091, 0.1575, 0.04545, 0.2362, 0.09091, 0.1575, 0.0, 0.1575, 0.04545, 0.2362, 0.8636, 0.2362, 0.7727, 0.2362, 0.8182, 0.3149, 0.8636, 0.2362, 0.8182, 0.1575, 0.7727, 0.2362, 0.8182, 0.1575, 0.7273, 0.1575, 0.7727, 0.2362, 0.6818, 0.2362, 0.5909, 0.2362, 0.6364, 0.3149, 0.6818, 0.2362, 0.6364, 0.1575, 0.5909, 0.2362, 0.6364, 0.1575, 0.5455, 0.1575, 0.5909, 0.2362, 0.5, 0.07873, 0.4545, 0.1575, 0.5455, 0.1575, 0.5, 0.07873, 0.4091, 0.07873, 0.4545, 0.1575, 0.4091, 0.07873, 0.3636, 0.1575, 0.4545, 0.1575, 0.3182, 0.07873, 0.2727, 0.1575, 0.3636, 0.1575, 0.3182, 0.07873, 0.2273, 0.07873, 0.2727, 0.1575, 0.2273, 0.07873, 0.1818, 0.1575, 0.2727, 0.1575, 0.1364, 0.07873, 0.09091, 0.1575, 0.1818, 0.1575, 0.1364, 0.07873, 0.04545, 0.07873, 0.09091, 0.1575, 0.04545, 0.07873, 0.0, 0.1575, 0.09091, 0.1575, 0.6364, 0.1575, 0.5909, 0.07873, 0.5455, 0.1575, 0.6364, 0.1575, 0.6818, 0.07873, 0.5909, 0.07873, 0.6818, 0.07873, 0.6364, 0.0, 0.5909, 0.07873, 0.8636, 0.07873, 0.8182, 0.1575, 0.9091, 0.1575, 0.8636, 0.07873, 0.7727, 0.07873, 0.8182, 0.1575, 0.7727, 0.07873, 0.7273, 0.1575, 0.8182, 0.1575, 0.8182, 0.0, 0.7727, 0.07873, 0.8636, 0.07873, 0.7273, 0.1575, 0.6818, 0.07873, 0.6364, 0.1575, 0.09091, 0.0, 0.04545, 0.07873, 0.1364, 0.07873, 0.2727, 0.0, 0.2273, 0.07873, 0.3182, 0.07873, 0.4545, 0.0, 0.4091, 0.07873, 0.5, 0.07873, 0.7273, 0.1575, 0.6364, 0.1575, 0.6818, 0.2362, 0.9091, 0.1575, 0.8182, 0.1575, 0.8636, 0.2362, 0.1818, 0.1575, 0.09091, 0.1575, 0.1364, 0.2362, 0.3636, 0.1575, 0.2727, 0.1575, 0.3182, 0.2362, 0.5455, 0.1575, 0.4545, 0.1575, 0.5, 0.2362, 0.7273, 0.1575, 0.6818, 0.2362, 0.7727, 0.2362, 0.9091, 0.1575, 0.8636, 0.2362, 0.9545, 0.2362, 0.1818, 0.1575, 0.1364, 0.2362, 0.2273, 0.2362, 0.3636, 0.1575, 0.3182, 0.2362, 0.4091, 0.2362, 0.5455, 0.1575, 0.5, 0.2362, 0.5909, 0.2362, 0.8182, 0.3149, 0.7273, 0.3149, 0.7727, 0.3937, 1.0, 0.3149, 0.9091, 0.3149, 0.9545, 0.3937, 0.2727, 0.3149, 0.1818, 0.3149, 0.2273, 0.3937, 0.4545, 0.3149, 0.3636, 0.3149, 0.4091, 0.3937, 0.6364, 0.3149, 0.5455, 0.3149, 0.5909, 0.3937, 0.5909, 0.3937, 0.5, 0.3937, 0.5455, 0.4724, 0.5909, 0.3937, 0.5455, 0.3149, 0.5, 0.3937, 0.5455, 0.3149, 0.4545, 0.3149, 0.5, 0.3937, 0.4091, 0.3937, 0.3182, 0.3937, 0.3636, 0.4724, 0.4091, 0.3937, 0.3636, 0.3149, 0.3182, 0.3937, 0.3636, 0.3149, 0.2727, 0.3149, 0.3182, 0.3937, 0.2273, 0.3937, 0.1364, 0.3937, 0.1818, 0.4724, 0.2273, 0.3937, 0.1818, 0.3149, 0.1364, 0.3937, 0.1818, 0.3149, 0.09091, 0.3149, 0.1364, 0.3937, 0.9545, 0.3937, 0.8636, 0.3937, 0.9091, 0.4724, 0.9545, 0.3937, 0.9091, 0.3149, 0.8636, 0.3937, 0.9091, 0.3149, 0.8182, 0.3149, 0.8636, 0.3937, 0.7727, 0.3937, 0.6818, 0.3937, 0.7273, 0.4724, 0.7727, 0.3937, 0.7273, 0.3149, 0.6818, 0.3937, 0.7273, 0.3149, 0.6364, 0.3149, 0.6818, 0.3937, 0.5909, 0.2362, 0.5455, 0.3149, 0.6364, 0.3149, 0.5909, 0.2362, 0.5, 0.2362, 0.5455, 0.3149, 0.5, 0.2362, 0.4545, 0.3149, 0.5455, 0.3149, 0.4091, 0.2362, 0.3636, 0.3149, 0.4545, 0.3149, 0.4091, 0.2362, 0.3182, 0.2362, 0.3636, 0.3149, 0.3182, 0.2362, 0.2727, 0.3149, 0.3636, 0.3149, 0.2273, 0.2362, 0.1818, 0.3149, 0.2727, 0.3149, 0.2273, 0.2362, 0.1364, 0.2362, 0.1818, 0.3149, 0.1364, 0.2362, 0.09091, 0.3149, 0.1818, 0.3149, 0.9545, 0.2362, 0.9091, 0.3149, 1.0, 0.3149, 0.9545, 0.2362, 0.8636, 0.2362, 0.9091, 0.3149, 0.8636, 0.2362, 0.8182, 0.3149, 0.9091, 0.3149, 0.7727, 0.2362, 0.7273, 0.3149, 0.8182, 0.3149, 0.7727, 0.2362, 0.6818, 0.2362, 0.7273, 0.3149, 0.6818, 0.2362, 0.6364, 0.3149, 0.7273, 0.3149, 0.5, 0.2362, 0.4091, 0.2362, 0.4545, 0.3149, 0.5, 0.2362, 0.4545, 0.1575, 0.4091, 0.2362, 0.4545, 0.1575, 0.3636, 0.1575, 0.4091, 0.2362, 0.3182, 0.2362, 0.2273, 0.2362, 0.2727, 0.3149, 0.3182, 0.2362, 0.2727, 0.1575, 0.2273, 0.2362, 0.2727, 0.1575, 0.1818, 0.1575, 0.2273, 0.2362, 0.1364, 0.2362, 0.04545, 0.2362, 0.09091, 0.3149, 0.1364, 0.2362, 0.09091, 0.1575, 0.04545, 0.2362, 0.09091, 0.1575, 0.0, 0.1575, 0.04545, 0.2362, 0.8636, 0.2362, 0.7727, 0.2362, 0.8182, 0.3149, 0.8636, 0.2362, 0.8182, 0.1575, 0.7727, 0.2362, 0.8182, 0.1575, 0.7273, 0.1575, 0.7727, 0.2362, 0.6818, 0.2362, 0.5909, 0.2362, 0.6364, 0.3149, 0.6818, 0.2362, 0.6364, 0.1575, 0.5909, 0.2362, 0.6364, 0.1575, 0.5455, 0.1575, 0.5909, 0.2362, 0.5, 0.07873, 0.4545, 0.1575, 0.5455, 0.1575, 0.5, 0.07873, 0.4091, 0.07873, 0.4545, 0.1575, 0.4091, 0.07873, 0.3636, 0.1575, 0.4545, 0.1575, 0.3182, 0.07873, 0.2727, 0.1575, 0.3636, 0.1575, 0.3182, 0.07873, 0.2273, 0.07873, 0.2727, 0.1575, 0.2273, 0.07873, 0.1818, 0.1575, 0.2727, 0.1575, 0.1364, 0.07873, 0.09091, 0.1575, 0.1818, 0.1575, 0.1364, 0.07873, 0.04545, 0.07873, 0.09091, 0.1575, 0.04545, 0.07873, 0.0, 0.1575, 0.09091, 0.1575, 0.6364, 0.1575, 0.5909, 0.07873, 0.5455, 0.1575, 0.6364, 0.1575, 0.6818, 0.07873, 0.5909, 0.07873, 0.6818, 0.07873, 0.6364, 0.0, 0.5909, 0.07873, 0.8636, 0.07873, 0.8182, 0.1575, 0.9091, 0.1575, 0.8636, 0.07873, 0.7727, 0.07873, 0.8182, 0.1575, 0.7727, 0.07873, 0.7273, 0.1575, 0.8182, 0.1575, 0.8182, 0.0, 0.7727, 0.07873, 0.8636, 0.07873, 0.7273, 0.1575, 0.6818, 0.07873, 0.6364, 0.1575, 0.09091, 0.0, 0.04545, 0.07873, 0.1364, 0.07873, 0.2727, 0.0, 0.2273, 0.07873, 0.3182, 0.07873, 0.4545, 0.0, 0.4091, 0.07873, 0.5, 0.07873, 0.7273, 0.1575, 0.6364, 0.1575, 0.6818, 0.2362, 0.9091, 0.1575, 0.8182, 0.1575, 0.8636, 0.2362, 0.1818, 0.1575, 0.09091, 0.1575, 0.1364, 0.2362, 0.3636, 0.1575, 0.2727, 0.1575, 0.3182, 0.2362, 0.5455, 0.1575, 0.4545, 0.1575, 0.5, 0.2362, 0.7273, 0.1575, 0.6818, 0.2362, 0.7727, 0.2362, 0.9091, 0.1575, 0.8636, 0.2362, 0.9545, 0.2362, 0.1818, 0.1575, 0.1364, 0.2362, 0.2273, 0.2362, 0.3636, 0.1575, 0.3182, 0.2362, 0.4091, 0.2362, 0.5455, 0.1575, 0.5, 0.2362, 0.5909, 0.2362, 0.8182, 0.3149, 0.7273, 0.3149, 0.7727, 0.3937, 1.0, 0.3149, 0.9091, 0.3149, 0.9545, 0.3937, 0.2727, 0.3149, 0.1818, 0.3149, 0.2273, 0.3937, 0.4545, 0.3149, 0.3636, 0.3149, 0.4091, 0.3937, 0.6364, 0.3149, 0.5455, 0.3149, 0.5909, 0.3937, 0.5909, 0.3937, 0.5, 0.3937, 0.5455, 0.4724, 0.5909, 0.3937, 0.5455, 0.3149, 0.5, 0.3937, 0.5455, 0.3149, 0.4545, 0.3149, 0.5, 0.3937, 0.4091, 0.3937, 0.3182, 0.3937, 0.3636, 0.4724, 0.4091, 0.3937, 0.3636, 0.3149, 0.3182, 0.3937, 0.3636, 0.3149, 0.2727, 0.3149, 0.3182, 0.3937, 0.2273, 0.3937, 0.1364, 0.3937, 0.1818, 0.4724, 0.2273, 0.3937, 0.1818, 0.3149, 0.1364, 0.3937, 0.1818, 0.3149, 0.09091, 0.3149, 0.1364, 0.3937, 0.9545, 0.3937, 0.8636, 0.3937, 0.9091, 0.4724, 0.9545, 0.3937, 0.9091, 0.3149, 0.8636, 0.3937, 0.9091, 0.3149, 0.8182, 0.3149, 0.8636, 0.3937, 0.7727, 0.3937, 0.6818, 0.3937, 0.7273, 0.4724, 0.7727, 0.3937, 0.7273, 0.3149, 0.6818, 0.3937, 0.7273, 0.3149, 0.6364, 0.3149, 0.6818, 0.3937, 0.5909, 0.2362, 0.5455, 0.3149, 0.6364, 0.3149, 0.5909, 0.2362, 0.5, 0.2362, 0.5455, 0.3149, 0.5, 0.2362, 0.4545, 0.3149, 0.5455, 0.3149, 0.4091, 0.2362, 0.3636, 0.3149, 0.4545, 0.3149, 0.4091, 0.2362, 0.3182, 0.2362, 0.3636, 0.3149, 0.3182, 0.2362, 0.2727, 0.3149, 0.3636, 0.3149, 0.2273, 0.2362, 0.1818, 0.3149, 0.2727, 0.3149, 0.2273, 0.2362, 0.1364, 0.2362, 0.1818, 0.3149, 0.1364, 0.2362, 0.09091, 0.3149, 0.1818, 0.3149, 0.9545, 0.2362, 0.9091, 0.3149, 1.0, 0.3149, 0.9545, 0.2362, 0.8636, 0.2362, 0.9091, 0.3149, 0.8636, 0.2362, 0.8182, 0.3149, 0.9091, 0.3149, 0.7727, 0.2362, 0.7273, 0.3149, 0.8182, 0.3149, 0.7727, 0.2362, 0.6818, 0.2362, 0.7273, 0.3149, 0.6818, 0.2362, 0.6364, 0.3149, 0.7273, 0.3149, 0.5, 0.2362, 0.4091, 0.2362, 0.4545, 0.3149, 0.5, 0.2362, 0.4545, 0.1575, 0.4091, 0.2362, 0.4545, 0.1575, 0.3636, 0.1575, 0.4091, 0.2362, 0.3182, 0.2362, 0.2273, 0.2362, 0.2727, 0.3149, 0.3182, 0.2362, 0.2727, 0.1575, 0.2273, 0.2362, 0.2727, 0.1575, 0.1818, 0.1575, 0.2273, 0.2362, 0.1364, 0.2362, 0.04545, 0.2362, 0.09091, 0.3149, 0.1364, 0.2362, 0.09091, 0.1575, 0.04545, 0.2362, 0.09091, 0.1575, 0.0, 0.1575, 0.04545, 0.2362, 0.8636, 0.2362, 0.7727, 0.2362, 0.8182, 0.3149, 0.8636, 0.2362, 0.8182, 0.1575, 0.7727, 0.2362, 0.8182, 0.1575, 0.7273, 0.1575, 0.7727, 0.2362, 0.6818, 0.2362, 0.5909, 0.2362, 0.6364, 0.3149, 0.6818, 0.2362, 0.6364, 0.1575, 0.5909, 0.2362, 0.6364, 0.1575, 0.5455, 0.1575, 0.5909, 0.2362, 0.5, 0.07873, 0.4545, 0.1575, 0.5455, 0.1575, 0.5, 0.07873, 0.4091, 0.07873, 0.4545, 0.1575, 0.4091, 0.07873, 0.3636, 0.1575, 0.4545, 0.1575, 0.3182, 0.07873, 0.2727, 0.1575, 0.3636, 0.1575, 0.3182, 0.07873, 0.2273, 0.07873, 0.2727, 0.1575, 0.2273, 0.07873, 0.1818, 0.1575, 0.2727, 0.1575, 0.1364, 0.07873, 0.09091, 0.1575, 0.1818, 0.1575, 0.1364, 0.07873, 0.04545, 0.07873, 0.09091, 0.1575, 0.04545, 0.07873, 0.0, 0.1575, 0.09091, 0.1575, 0.6364, 0.1575, 0.5909, 0.07873, 0.5455, 0.1575, 0.6364, 0.1575, 0.6818, 0.07873, 0.5909, 0.07873, 0.6818, 0.07873, 0.6364, 0.0, 0.5909, 0.07873, 0.8636, 0.07873, 0.8182, 0.1575, 0.9091, 0.1575, 0.8636, 0.07873, 0.7727, 0.07873, 0.8182, 0.1575, 0.7727, 0.07873, 0.7273, 0.1575, 0.8182, 0.1575, 0.8182, 0.0, 0.7727, 0.07873, 0.8636, 0.07873, 0.7273, 0.1575, 0.6818, 0.07873, 0.6364, 0.1575, 0.09091, 0.0, 0.04545, 0.07873, 0.1364, 0.07873, 0.2727, 0.0, 0.2273, 0.07873, 0.3182, 0.07873, 0.4545, 0.0, 0.4091, 0.07873, 0.5, 0.07873, 0.7273, 0.1575, 0.6364, 0.1575, 0.6818, 0.2362, 0.9091, 0.1575, 0.8182, 0.1575, 0.8636, 0.2362, 0.1818, 0.1575, 0.09091, 0.1575, 0.1364, 0.2362, 0.3636, 0.1575, 0.2727, 0.1575, 0.3182, 0.2362, 0.5455, 0.1575, 0.4545, 0.1575, 0.5, 0.2362, 0.7273, 0.1575, 0.6818, 0.2362, 0.7727, 0.2362, 0.9091, 0.1575, 0.8636, 0.2362, 0.9545, 0.2362, 0.1818, 0.1575, 0.1364, 0.2362, 0.2273, 0.2362, 0.3636, 0.1575, 0.3182, 0.2362, 0.4091, 0.2362, 0.5455, 0.1575, 0.5, 0.2362, 0.5909, 0.2362, 0.8182, 0.3149, 0.7273, 0.3149, 0.7727, 0.3937, 1.0, 0.3149, 0.9091, 0.3149, 0.9545, 0.3937, 0.2727, 0.3149, 0.1818, 0.3149, 0.2273, 0.3937, 0.4545, 0.3149, 0.3636, 0.3149, 0.4091, 0.3937, 0.6364, 0.3149, 0.5455, 0.3149, 0.5909, 0.3937, 0.5909, 0.3937, 0.5, 0.3937, 0.5455, 0.4724, 0.5909, 0.3937, 0.5455, 0.3149, 0.5, 0.3937, 0.5455, 0.3149, 0.4545, 0.3149, 0.5, 0.3937, 0.4091, 0.3937, 0.3182, 0.3937, 0.3636, 0.4724, 0.4091, 0.3937, 0.3636, 0.3149, 0.3182, 0.3937, 0.3636, 0.3149, 0.2727, 0.3149, 0.3182, 0.3937, 0.2273, 0.3937, 0.1364, 0.3937, 0.1818, 0.4724, 0.2273, 0.3937, 0.1818, 0.3149, 0.1364, 0.3937, 0.1818, 0.3149, 0.09091, 0.3149, 0.1364, 0.3937, 0.9545, 0.3937, 0.8636, 0.3937, 0.9091, 0.4724, 0.9545, 0.3937, 0.9091, 0.3149, 0.8636, 0.3937, 0.9091, 0.3149, 0.8182, 0.3149, 0.8636, 0.3937, 0.7727, 0.3937, 0.6818, 0.3937, 0.7273, 0.4724, 0.7727, 0.3937, 0.7273, 0.3149, 0.6818, 0.3937, 0.7273, 0.3149, 0.6364, 0.3149, 0.6818, 0.3937, 0.5909, 0.2362, 0.5455, 0.3149, 0.6364, 0.3149, 0.5909, 0.2362, 0.5, 0.2362, 0.5455, 0.3149, 0.5, 0.2362, 0.4545, 0.3149, 0.5455, 0.3149, 0.4091, 0.2362, 0.3636, 0.3149, 0.4545, 0.3149, 0.4091, 0.2362, 0.3182, 0.2362, 0.3636, 0.3149, 0.3182, 0.2362, 0.2727, 0.3149, 0.3636, 0.3149, 0.2273, 0.2362, 0.1818, 0.3149, 0.2727, 0.3149, 0.2273, 0.2362, 0.1364, 0.2362, 0.1818, 0.3149, 0.1364, 0.2362, 0.09091, 0.3149, 0.1818, 0.3149, 0.9545, 0.2362, 0.9091, 0.3149, 1.0, 0.3149, 0.9545, 0.2362, 0.8636, 0.2362, 0.9091, 0.3149, 0.8636, 0.2362, 0.8182, 0.3149, 0.9091, 0.3149, 0.7727, 0.2362, 0.7273, 0.3149, 0.8182, 0.3149, 0.7727, 0.2362, 0.6818, 0.2362, 0.7273, 0.3149, 0.6818, 0.2362, 0.6364, 0.3149, 0.7273, 0.3149, 0.5, 0.2362, 0.4091, 0.2362, 0.4545, 0.3149, 0.5, 0.2362, 0.4545, 0.1575, 0.4091, 0.2362, 0.4545, 0.1575, 0.3636, 0.1575, 0.4091, 0.2362, 0.3182, 0.2362, 0.2273, 0.2362, 0.2727, 0.3149, 0.3182, 0.2362, 0.2727, 0.1575, 0.2273, 0.2362, 0.2727, 0.1575, 0.1818, 0.1575, 0.2273, 0.2362, 0.1364, 0.2362, 0.04545, 0.2362, 0.09091, 0.3149, 0.1364, 0.2362, 0.09091, 0.1575, 0.04545, 0.2362, 0.09091, 0.1575, 0.0, 0.1575, 0.04545, 0.2362, 0.8636, 0.2362, 0.7727, 0.2362, 0.8182, 0.3149, 0.8636, 0.2362, 0.8182, 0.1575, 0.7727, 0.2362, 0.8182, 0.1575, 0.7273, 0.1575, 0.7727, 0.2362, 0.6818, 0.2362, 0.5909, 0.2362, 0.6364, 0.3149, 0.6818, 0.2362, 0.6364, 0.1575, 0.5909, 0.2362, 0.6364, 0.1575, 0.5455, 0.1575, 0.5909, 0.2362, 0.5, 0.07873, 0.4545, 0.1575, 0.5455, 0.1575, 0.5, 0.07873, 0.4091, 0.07873, 0.4545, 0.1575, 0.4091, 0.07873, 0.3636, 0.1575, 0.4545, 0.1575, 0.3182, 0.07873, 0.2727, 0.1575, 0.3636, 0.1575, 0.3182, 0.07873, 0.2273, 0.07873, 0.2727, 0.1575, 0.2273, 0.07873, 0.1818, 0.1575, 0.2727, 0.1575, 0.1364, 0.07873, 0.09091, 0.1575, 0.1818, 0.1575, 0.1364, 0.07873, 0.04545, 0.07873, 0.09091, 0.1575, 0.04545, 0.07873, 0.0, 0.1575, 0.09091, 0.1575, 0.6364, 0.1575, 0.5909, 0.07873, 0.5455, 0.1575, 0.6364, 0.1575, 0.6818, 0.07873, 0.5909, 0.07873, 0.6818, 0.07873, 0.6364, 0.0, 0.5909, 0.07873, 0.8636, 0.07873, 0.8182, 0.1575, 0.9091, 0.1575, 0.8636, 0.07873, 0.7727, 0.07873, 0.8182, 0.1575, 0.7727, 0.07873, 0.7273, 0.1575, 0.8182, 0.1575])
me_cylindre_001.use_remesh_fix_poles = True
me_cylindre_001.use_remesh_preserve_attributes = False
me_cylindre_001.use_mirror_vertex_groups = False
me_cylindre_001.update()

# ---- objects
ob_cylindre = bpy.data.objects.new('Cylindre', me_cylindre)
ob_cylindre_001 = bpy.data.objects.new('Cylindre.001', me_cylindre_001)

# ---- transforms, parenting, visibility, modifiers, constraints
ob_cylindre.location = (0.0, 0.0, 0.0)
ob_cylindre.lineart.crease_threshold = 0.0
_m = ob_cylindre.modifiers.new('Adoucir', 'SMOOTH')
_m.factor = 0.5128
_m.iterations = 3
ob_cylindre_001.location = (0.0, 0.0, 0.0)
ob_cylindre_001.lineart.crease_threshold = 0.0
_m = ob_cylindre_001.modifiers.new('Adoucir', 'SMOOTH')
_m.factor = 0.5128
_m.iterations = 3

# ---- collection membership
col_collection.objects.link(ob_cylindre)
col_collection.objects.link(ob_cylindre_001)

# ---- scene / render settings (as saved in the file)
scene.frame_start = 1; scene.frame_end = 250; scene.frame_set(1)
scene.render.engine = 'BLENDER_EEVEE_NEXT'
scene.cycles.use_denoising = False
scene.cycles.samples = 128
scene.cycles.sampling_pattern = 'TABULATED_SOBOL'
scene.cycles.use_adaptive_sampling = False
scene.cycles.use_light_tree = False
scene.view_settings.view_transform = 'Filmic'
bpy.context.view_layer.update()

# ---- added for rendering (the .blend has no active camera and no usable light): camera, sun
cam_auto = bpy.data.cameras.new('AutoCamera')
cam_auto.lens = 50.0
cam_auto.sensor_width = 36.0
cam_auto.clip_end = 4733.39
ob_auto_camera = bpy.data.objects.new('AutoCamera', cam_auto)
scene.collection.objects.link(ob_auto_camera)
ob_auto_camera.location = (285.918, -312.317, 307.59)
ob_auto_camera.rotation_euler = (1.09748, -7.21219e-08, 0.694738)
scene.camera = ob_auto_camera
light_auto_sun = bpy.data.lights.new('AutoSun', 'SUN')
light_auto_sun.energy = 3.0
light_auto_sun.angle = 0.0523599
ob_auto_sun = bpy.data.objects.new('AutoSun', light_auto_sun)
scene.collection.objects.link(ob_auto_sun)
ob_auto_sun.rotation_euler = (0.872665, 0.174533, 0.523599)
bpy.context.view_layer.update()
